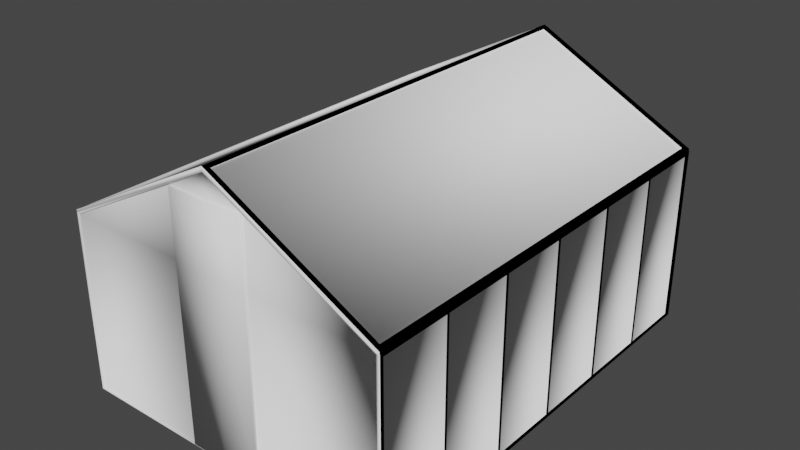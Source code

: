 # Source: rumah_kacablend.blend  (saved by Blender 3.6.13; exported with 4.5.12 LTS)
import bpy
from mathutils import Matrix  # noqa: F401  (used for matrix-valued properties, if any)

bpy.ops.wm.read_factory_settings(use_empty=True)
scene = bpy.context.scene
scene.name = 'Scene'

# ---- collections
col_collection = bpy.data.collections.new('Collection'); scene.collection.children.link(col_collection)

# ---- images (referenced by path relative to the original .blend; pixels are not part of the script)
import os
ASSET_DIR = os.environ.get("B2B_ASSET_DIR", "")  # directory of the original .blend (textures are referenced by path, not embedded)
HERE = os.path.dirname(os.path.abspath(__file__))  # packed textures are extracted next to this script under _unpacked/

def load_image(name, relpath, width, height, colorspace="sRGB"):
    """Load a texture the original file referenced (path relative to the .blend, or extracted next to this script)."""
    p = next((c for c in (os.path.join(HERE, relpath), os.path.join(ASSET_DIR, relpath)) if relpath and os.path.exists(c)), "")
    if p:
        img = bpy.data.images.load(p, check_existing=True)
        img.name = name
    else:  # same state as the original file: an image datablock whose file is absent (Cycles renders it pink)
        img = bpy.data.images.new(name, width, height)
        img.source = "FILE"
        img.filepath = "//" + (relpath or name)
    img.colorspace_settings.name = colorspace
    return img
img_map__1 = load_image('Map #1', 'Metal_Corrogated_Shiny.jpg', 1024, 1024, 'sRGB')
img_map__2 = load_image('Map #2', 'SFCAN895.jpg', 1024, 1024, 'sRGB')
img_map__3 = load_image('Map #3', 'SFCAN892.jpg', 1024, 1024, 'sRGB')

# ---- materials (node trees are filled in below, after node groups)
mat_metal_corrogated_shiny = bpy.data.materials.new('Metal_Corrogated_Shiny')
mat_metal_corrogated_shiny.use_transparent_shadow = False
mat_metal_corrogated_shiny.diffuse_color = (0.0, 0.0, 0.0, 1.0)
mat_metal_corrogated_shiny.roughness = 0.8586
mat_metal_corrogated_shiny.specular_intensity = 0.0
mat_metal_corrogated_shiny.metallic = 1.0
mat_sfcan895 = bpy.data.materials.new('SFCAN895')
mat_sfcan895.use_transparent_shadow = False
mat_sfcan895.diffuse_color = (1.0, 1.0, 1.0, 1.0)
mat_sfcan895.roughness = 0.8586
mat_sfcan895.specular_intensity = 0.0
mat_sfcan895.metallic = 1.0
mat_sfcan892 = bpy.data.materials.new('SFCAN892')
mat_sfcan892.use_transparent_shadow = False
mat_sfcan892.diffuse_color = (1.0, 1.0, 1.0, 1.0)
mat_sfcan892.roughness = 0.8586
mat_sfcan892.specular_intensity = 0.0
mat_sfcan892.metallic = 1.0
mat_sfcan892_1 = bpy.data.materials.new('SFCAN892#1')
mat_sfcan892_1.use_transparent_shadow = False
mat_sfcan892_1.diffuse_color = (1.0, 1.0, 1.0, 1.0)
mat_sfcan892_1.roughness = 0.8586
mat_sfcan892_1.specular_intensity = 0.0
mat_sfcan892_1.metallic = 1.0

# ---- material node trees

# ---- world
world_world = bpy.data.worlds.new('World'); scene.world = world_world
world_world.use_nodes = True; world_world.node_tree.nodes.clear()
_N = world_world.node_tree.nodes; _L = world_world.node_tree.links
n0 = _N.new('ShaderNodeOutputWorld'); n0.name = 'World Output'; n0.location = (300, 300)
n1 = _N.new('ShaderNodeBackground'); n1.name = 'Background'; n1.location = (10, 300)
n1.inputs[0].default_value = (0.05088, 0.05088, 0.05088, 1.0)
_L.new(n1.outputs[0], n0.inputs[0])
n0.is_active_output = True
world_world.color = (0.05088, 0.05088, 0.05088)
world_world.use_sun_shadow = False
world_world.sun_shadow_jitter_overblur = 0.0

# ---- meshes
me_mesh = bpy.data.meshes.new('Mesh')
me_mesh.from_pydata([(0.05331, 139.0, 65.67), (0.3289, 139.0, 1.333), (0.05331, 139.0, 1.333), (0.3289, 139.0, 65.67), (0.3289, 138.3, 65.67), (0.05331, 138.3, 1.333), (0.3289, 138.3, 1.333), (0.05331, 138.3, 65.67), (124.6, 28.42, 65.67), (124.3, 1.963, 65.67), (124.3, 28.42, 65.67), (124.6, 1.963, 65.67), (124.3, 111.8, 65.67), (124.6, 111.8, 1.333), (124.3, 111.8, 1.333), (124.6, 111.8, 65.67), (124.3, 29.02, 65.67), (124.6, 29.02, 1.333), (124.3, 29.02, 1.333), (124.6, 29.02, 65.67), (0.0, 166.4, 67.64), (0.3289, 0.6299, 67.01), (0.0, 0.6299, 67.64), (0.3289, 166.4, 67.01), (124.6, 83.0, 65.67), (124.3, 83.0, 1.333), (124.6, 83.0, 1.333), (124.3, 83.0, 65.67), (124.3, 28.42, 1.333), (124.6, 28.42, 1.333), (124.6, 111.0, 65.67), (124.6, 111.0, 1.333), (124.6, 55.88, 65.67), (124.3, 55.88, 65.67), (124.3, 56.61, 65.67), (124.6, 56.61, 1.333), (124.3, 56.61, 1.333), (124.6, 56.61, 65.67), (124.3, 111.0, 1.333), (124.3, 111.0, 65.67), (124.6, 83.76, 1.333), (124.6, 83.76, 65.67), (124.6, 55.88, 1.333), (124.3, 55.88, 1.333), (124.3, 83.76, 65.67), (124.3, 83.76, 1.333), (0.05331, 1.963, 65.67), (0.3289, 1.963, 1.333), (0.05331, 1.963, 1.333), (0.3289, 1.963, 65.67), (1.631, 2.471, 68.49), (62.3, 0.6299, 100.3), (60.81, 2.471, 99.5), (1.631, 163.5, 68.49), (62.3, 166.4, 100.3), (60.81, 163.5, 99.5), (0.05331, 166.4, 67.01), (0.05331, 0.6299, 67.01), (0.05331, 0.6299, 0.0), (0.05331, 28.42, 65.67), (0.05331, 29.02, 65.67), (0.05331, 55.88, 65.67), (0.05331, 56.61, 65.67), (0.05331, 83.0, 65.67), (0.05331, 83.76, 65.67), (0.05331, 111.0, 65.67), (0.05331, 111.8, 65.67), (0.05331, 164.0, 65.67), (0.05331, 164.0, 1.333), (0.05331, 166.4, 0.0), (0.05331, 28.42, 1.333), (0.05331, 29.02, 1.333), (0.05331, 55.88, 1.333), (0.05331, 56.61, 1.333), (0.05331, 83.0, 1.333), (0.05331, 83.76, 1.333), (0.05331, 111.0, 1.333), (0.05331, 111.8, 1.333), (0.3289, 28.42, 1.333), (0.3289, 29.02, 1.333), (0.3289, 55.88, 1.333), (0.3289, 56.61, 1.333), (0.3289, 83.0, 1.333), (0.3289, 83.76, 1.333), (0.3289, 111.0, 1.333), (0.3289, 111.8, 1.333), (0.3289, 164.0, 1.333), (0.3289, 164.0, 65.67), (0.3289, 111.8, 65.67), (0.3289, 111.0, 65.67), (0.3289, 83.76, 65.67), (0.3289, 83.0, 65.67), (0.3289, 56.61, 65.67), (0.3289, 55.88, 65.67), (0.3289, 29.02, 65.67), (0.3289, 28.42, 65.67), (124.6, 164.0, 65.67), (124.3, 164.0, 1.333), (124.6, 164.0, 1.333), (124.3, 164.0, 65.67), (124.3, 138.3, 1.333), (124.6, 138.3, 1.333), (124.6, 138.3, 65.67), (124.3, 138.3, 65.67), (124.3, 139.0, 65.67), (124.6, 139.0, 65.67), (124.6, 139.0, 1.333), (124.3, 139.0, 1.333), (124.6, 0.6299, 67.01), (124.3, 166.4, 67.01), (124.3, 0.6299, 67.01), (124.6, 166.4, 67.01), (124.6, 0.6299, 0.0), (124.6, 1.963, 1.333), (124.6, 166.4, 0.0), (124.6, 0.6299, 67.64), (124.6, 166.4, 67.64), (124.3, 1.963, 1.333), (63.79, 2.471, 99.5), (123.0, 2.471, 68.49), (123.0, 163.5, 68.49), (63.79, 163.5, 99.5), (1.364, 166.4, 1.311), (62.3, 166.4, 0.0), (1.364, 166.4, 65.7), (2.496, 166.4, 65.7), (1.77, 166.4, 67.08), (62.3, 166.4, 98.8), (122.8, 166.4, 67.08), (123.2, 166.4, 65.7), (122.1, 166.4, 65.7), (123.2, 166.4, 1.311), (62.3, 166.4, 1.311), (123.2, 165.3, 1.311), (62.3, 165.3, 1.311), (1.364, 165.3, 65.7), (1.364, 165.3, 1.311), (123.2, 165.3, 65.7), (122.1, 165.3, 65.7), (122.8, 165.3, 67.08), (62.3, 165.3, 98.8), (1.77, 165.3, 67.08), (2.496, 165.3, 65.7), (61.14, 2.471, 98.87), (1.96, 163.5, 67.86), (1.96, 2.471, 67.86), (61.14, 163.5, 98.87), (1.631, 163.5, 68.49), (60.81, 163.5, 99.5), (60.81, 2.471, 99.5), (1.631, 2.471, 68.49), (0.3289, 111.0, 65.67), (0.3289, 83.76, 1.333), (0.3289, 83.76, 65.67), (0.3289, 111.0, 1.333), (0.3289, 83.0, 65.67), (0.3289, 56.61, 1.333), (0.3289, 56.61, 65.67), (0.3289, 83.0, 1.333), (0.3289, 28.42, 65.67), (0.3289, 1.963, 1.333), (0.3289, 1.963, 65.67), (0.3289, 28.42, 1.333), (0.3289, 55.88, 65.67), (0.3289, 29.02, 1.333), (0.3289, 29.02, 65.67), (0.3289, 55.88, 1.333), (0.3289, 164.0, 65.67), (0.3289, 139.0, 1.333), (0.3289, 139.0, 65.67), (0.3289, 164.0, 1.333), (0.3289, 138.3, 65.67), (0.3289, 111.8, 1.333), (0.3289, 111.8, 65.67), (0.3289, 138.3, 1.333), (124.3, 28.42, 1.333), (124.3, 1.963, 65.67), (124.3, 1.963, 1.333), (124.3, 28.42, 65.67), (124.3, 138.3, 1.333), (124.3, 111.8, 65.67), (124.3, 111.8, 1.333), (124.3, 138.3, 65.67), (122.6, 2.471, 67.86), (63.47, 163.5, 98.87), (63.47, 2.471, 98.87), (122.6, 163.5, 67.86), (123.0, 163.5, 68.49), (63.79, 163.5, 99.5), (123.0, 2.471, 68.49), (63.79, 2.471, 99.5), (124.3, 111.0, 1.333), (124.3, 83.76, 65.67), (124.3, 83.76, 1.333), (124.3, 111.0, 65.67), (124.3, 83.0, 1.333), (124.3, 56.61, 65.67), (124.3, 56.61, 1.333), (124.3, 83.0, 65.67), (124.3, 164.0, 1.333), (124.3, 139.0, 65.67), (124.3, 139.0, 1.333), (124.3, 164.0, 65.67), (124.3, 55.88, 1.333), (124.3, 29.02, 65.67), (124.3, 29.02, 1.333), (124.3, 55.88, 65.67), (1.244, 0.9449, 0.9149), (47.89, 0.9449, 66.45), (47.89, 0.9449, 0.9149), (1.244, 0.9449, 66.45), (0.05331, 0.6299, 0.0), (1.244, 0.6299, 0.9149), (62.3, 0.6299, 0.0), (0.05331, 0.6299, 67.01), (47.89, 0.6299, 0.9149), (1.244, 0.6299, 66.45), (0.3289, 0.6299, 67.01), (62.3, 0.6299, 98.45), (0.0, 0.6299, 67.64), (62.3, 0.6299, 100.3), (62.3, 0.6299, 0.9149), (62.3, 166.4, 0.0), (0.05331, 166.4, 0.0), (62.3, 0.9449, 98.45), (47.89, 0.9449, 90.08), (62.3, 0.9449, 90.08), (47.89, 0.0, 90.08), (62.3, 0.0, 90.08), (76.52, 0.9449, 66.45), (123.4, 0.9449, 0.9149), (76.52, 0.9449, 0.9149), (123.4, 0.9449, 66.45), (124.3, 0.6299, 67.01), (123.4, 0.6299, 66.45), (124.6, 0.6299, 67.64), (124.6, 0.6299, 0.0), (123.4, 0.6299, 0.9149), (124.6, 0.6299, 67.01), (76.52, 0.6299, 0.9149), (124.6, 166.4, 0.0), (76.52, 0.9449, 90.08), (76.52, 1.366e-14, 66.45), (62.3, 0.0, 66.45), (76.52, 1.366e-14, 90.08), (47.89, 0.0, 66.45), (47.89, 0.0, 0.9149), (62.3, 0.0, 0.9149), (76.52, 1.366e-14, 0.9149), (1.77, 165.3, 67.08), (122.1, 165.3, 65.7), (2.496, 165.3, 65.7), (122.8, 165.3, 67.08), (62.3, 165.3, 98.8), (1.364, 165.3, 65.7), (62.3, 165.3, 1.311), (1.364, 165.3, 1.311), (123.2, 165.3, 1.311), (123.2, 165.3, 65.7)], [], [(0, 1, 2), (1, 0, 3), (4, 5, 6), (5, 4, 7), (0, 5, 7), (5, 0, 2), (8, 9, 10), (9, 8, 11), (12, 13, 14), (13, 12, 15), (16, 17, 18), (17, 16, 19), (20, 21, 22), (21, 20, 23), (24, 25, 26), (25, 24, 27), (8, 28, 29), (28, 8, 10), (13, 30, 31), (30, 13, 15), (32, 16, 33), (16, 32, 19), (17, 8, 29), (8, 17, 19), (34, 35, 36), (35, 34, 37), (30, 38, 31), (38, 30, 39), (40, 24, 26), (24, 40, 41), (35, 32, 42), (32, 35, 37), (32, 43, 42), (43, 32, 33), (44, 40, 45), (40, 44, 41), (46, 47, 48), (47, 46, 49), (22, 50, 20), (50, 22, 51), (50, 51, 52), (20, 53, 54), (53, 20, 50), (54, 53, 55), (54, 55, 52), (54, 52, 51), (21, 56, 57), (56, 21, 23), (57, 46, 58), (46, 57, 56), (46, 56, 59), (59, 56, 60), (60, 56, 61), (61, 56, 62), (62, 56, 63), (63, 56, 64), (64, 56, 65), (65, 56, 66), (66, 56, 7), (7, 56, 0), (0, 56, 67), (67, 56, 68), (58, 48, 69), (48, 58, 46), (69, 48, 70), (69, 70, 71), (69, 71, 72), (69, 72, 73), (69, 73, 74), (69, 74, 75), (69, 75, 76), (69, 76, 77), (69, 77, 5), (69, 5, 2), (69, 2, 68), (69, 68, 56), (47, 70, 48), (70, 47, 78), (79, 72, 71), (72, 79, 80), (81, 74, 73), (74, 81, 82), (83, 76, 75), (76, 83, 84), (85, 5, 77), (5, 85, 6), (1, 68, 2), (68, 1, 86), (87, 68, 86), (68, 87, 67), (87, 0, 67), (0, 87, 3), (4, 66, 7), (66, 4, 88), (89, 64, 65), (64, 89, 90), (91, 62, 63), (62, 91, 92), (93, 60, 61), (60, 93, 94), (95, 46, 59), (46, 95, 49), (66, 76, 65), (76, 66, 77), (66, 85, 77), (85, 66, 88), (64, 74, 63), (74, 64, 75), (62, 72, 61), (72, 62, 73), (89, 76, 84), (76, 89, 65), (62, 81, 73), (81, 62, 92), (64, 83, 75), (83, 64, 90), (93, 72, 80), (72, 93, 61), (91, 74, 82), (74, 91, 63), (95, 70, 78), (70, 95, 59), (60, 70, 59), (70, 60, 71), (60, 79, 71), (79, 60, 94), (96, 97, 98), (97, 96, 99), (13, 100, 14), (100, 13, 101), (102, 100, 101), (100, 102, 103), (40, 38, 45), (38, 40, 31), (30, 44, 39), (44, 30, 41), (35, 25, 36), (25, 35, 26), (96, 104, 99), (104, 96, 105), (106, 97, 107), (97, 106, 98), (108, 109, 110), (109, 108, 111), (112, 113, 108), (113, 112, 114), (113, 114, 29), (29, 114, 17), (17, 114, 42), (42, 114, 35), (35, 114, 26), (26, 114, 40), (40, 114, 31), (31, 114, 13), (13, 114, 101), (101, 114, 106), (106, 114, 98), (98, 114, 96), (108, 11, 111), (11, 108, 113), (111, 11, 8), (111, 8, 19), (111, 19, 32), (111, 32, 37), (111, 37, 24), (111, 24, 41), (111, 41, 30), (111, 30, 15), (111, 15, 102), (111, 102, 105), (111, 105, 96), (111, 96, 114), (104, 106, 107), (106, 104, 105), (109, 115, 110), (115, 109, 116), (106, 102, 101), (102, 106, 105), (9, 113, 117), (113, 9, 11), (113, 28, 117), (28, 113, 29), (17, 43, 18), (43, 17, 42), (51, 118, 54), (118, 51, 115), (118, 115, 119), (119, 115, 120), (54, 121, 116), (121, 54, 118), (116, 121, 120), (116, 120, 115), (24, 34, 27), (34, 24, 37), (102, 12, 103), (12, 102, 15), (69, 122, 123), (122, 69, 56), (123, 122, 114), (122, 56, 124), (124, 56, 125), (125, 56, 23), (125, 23, 126), (126, 23, 20), (126, 20, 127), (127, 20, 54), (128, 129, 130), (129, 128, 109), (109, 128, 116), (116, 128, 127), (116, 127, 54), (114, 131, 111), (131, 114, 122), (131, 122, 132), (111, 131, 129), (111, 129, 109), (133, 132, 134), (132, 133, 131), (122, 135, 136), (135, 122, 124), (134, 122, 136), (122, 134, 132), (129, 133, 137), (133, 129, 131), (129, 138, 130), (138, 129, 137), (128, 138, 139), (138, 128, 130), (128, 140, 127), (140, 128, 139), (127, 141, 126), (141, 127, 140), (125, 141, 142), (141, 125, 126), (125, 135, 124), (135, 125, 142), (143, 144, 145), (144, 143, 146), (146, 147, 144), (147, 146, 148), (148, 143, 149), (143, 148, 146), (150, 143, 145), (143, 150, 149), (144, 150, 145), (150, 144, 147), (151, 152, 153), (152, 151, 154), (155, 156, 157), (156, 155, 158), (159, 160, 161), (160, 159, 162), (163, 164, 165), (164, 163, 166), (167, 168, 169), (168, 167, 170), (171, 172, 173), (172, 171, 174), (175, 176, 177), (176, 175, 178), (179, 180, 181), (180, 179, 182), (183, 184, 185), (184, 183, 186), (187, 184, 186), (184, 187, 188), (185, 189, 183), (189, 185, 190), (191, 192, 193), (192, 191, 194), (187, 183, 189), (183, 187, 186), (184, 190, 185), (190, 184, 188), (195, 196, 197), (196, 195, 198), (199, 200, 201), (200, 199, 202), (203, 204, 205), (204, 203, 206), (207, 208, 209), (208, 207, 210), (211, 212, 213), (212, 211, 214), (213, 212, 215), (212, 214, 216), (216, 214, 217), (216, 217, 218), (218, 217, 219), (218, 219, 220), (221, 213, 215), (222, 211, 223), (211, 222, 213), (218, 210, 216), (210, 218, 224), (209, 212, 207), (212, 209, 215), (210, 212, 216), (212, 210, 207), (210, 225, 208), (225, 210, 224), (225, 224, 226), (226, 227, 225), (227, 226, 228), (229, 230, 231), (230, 229, 232), (218, 233, 234), (233, 218, 235), (235, 218, 220), (221, 236, 213), (236, 221, 237), (236, 237, 238), (237, 221, 239), (238, 237, 234), (238, 234, 233), (240, 213, 222), (213, 240, 236), (230, 239, 231), (239, 230, 237), (234, 224, 218), (224, 234, 232), (224, 241, 226), (241, 232, 229), (232, 241, 224), (230, 234, 237), (234, 230, 232), (228, 242, 243), (242, 228, 244), (215, 245, 246), (245, 215, 208), (208, 215, 209), (247, 215, 246), (215, 247, 221), (248, 221, 247), (221, 248, 239), (245, 247, 246), (247, 245, 243), (229, 248, 242), (248, 229, 239), (239, 229, 231), (243, 248, 247), (248, 243, 242), (208, 227, 245), (227, 208, 225), (227, 243, 245), (243, 227, 228), (241, 242, 244), (242, 241, 229), (241, 228, 226), (228, 241, 244), (249, 250, 251), (250, 249, 252), (252, 249, 253), (254, 255, 256), (255, 254, 257), (257, 254, 258), (258, 254, 251), (258, 251, 250)])
me_mesh.polygons.foreach_set('use_smooth', [True] * 358)
me_mesh.polygons.foreach_set('material_index', [0, 0, 0, 0, 0, 0, 0, 0, 0, 0, 0, 0, 0, 0, 0, 0, 0, 0, 0, 0, 0, 0, 0, 0, 0, 0, 0, 0, 0, 0, 0, 0, 0, 0, 0, 0, 0, 0, 0, 0, 0, 0, 0, 0, 0, 0, 0, 0, 0, 0, 0, 0, 0, 0, 0, 0, 0, 0, 0, 0, 0, 0, 0, 0, 0, 0, 0, 0, 0, 0, 0, 0, 0, 0, 0, 0, 0, 0, 0, 0, 0, 0, 0, 0, 0, 0, 0, 0, 0, 0, 0, 0, 0, 0, 0, 0, 0, 0, 0, 0, 0, 0, 0, 0, 0, 0, 0, 0, 0, 0, 0, 0, 0, 0, 0, 0, 0, 0, 0, 0, 0, 0, 0, 0, 0, 0, 0, 0, 0, 0, 0, 0, 0, 0, 0, 0, 0, 0, 0, 0, 0, 0, 0, 0, 0, 0, 0, 0, 0, 0, 0, 0, 0, 0, 0, 0, 0, 0, 0, 0, 0, 0, 0, 0, 0, 0, 0, 0, 0, 0, 0, 0, 0, 0, 0, 0, 0, 0, 0, 0, 0, 0, 0, 0, 0, 0, 0, 0, 0, 0, 0, 0, 0, 0, 0, 0, 0, 0, 0, 0, 0, 0, 0, 0, 0, 0, 0, 0, 0, 0, 0, 0, 0, 0, 0, 0, 0, 0, 0, 0, 0, 0, 0, 0, 0, 0, 0, 0, 0, 0, 0, 0, 0, 0, 0, 0, 1, 1, 1, 1, 1, 1, 1, 1, 1, 1, 1, 1, 1, 1, 1, 1, 1, 1, 1, 1, 1, 1, 1, 1, 1, 1, 1, 1, 1, 1, 1, 1, 1, 1, 1, 1, 1, 1, 1, 1, 1, 1, 1, 1, 2, 2, 2, 2, 2, 2, 2, 2, 2, 2, 2, 2, 2, 2, 2, 2, 2, 2, 2, 2, 2, 2, 2, 2, 2, 2, 2, 2, 2, 2, 2, 2, 2, 2, 2, 2, 2, 2, 2, 2, 2, 2, 2, 2, 2, 2, 2, 2, 2, 2, 2, 2, 2, 2, 2, 2, 2, 2, 2, 2, 2, 2, 2, 2, 2, 2, 2, 2, 2, 2, 3, 3, 3, 3, 3, 3, 3, 3])
_k = set([(209, 215), (212, 215), (215, 221), (215, 246), (221, 239), (239, 248)])
me_mesh.attributes.new('sharp_edge', 'BOOLEAN', 'EDGE').data.foreach_set('value', [ (min(e.vertices), max(e.vertices)) in _k for e in me_mesh.edges])
_uv = me_mesh.uv_layers.new(name='UVChannel_1')
_uv.uv.foreach_set('vector', [1.388, 74.33, 1.383, 0.04023, 1.388, 0.04023, 1.383, 0.04023, 1.388, 74.33, 1.383, 74.33, -1.383, 74.33, -1.388, 0.04023, -1.383, 0.04023, -1.388, 0.04023, -1.383, 74.33, -1.388, 74.33, -2.849, 74.33, -2.835, 0.04023, -2.835, 74.33, -2.835, 0.04023, -2.849, 74.33, -2.849, 0.04023, 1.388, 31.72, 1.383, 1.176, 1.383, 31.72, 1.383, 1.176, 1.388, 31.72, 1.388, 1.176, 1.383, 74.33, 1.388, 0.04023, 1.383, 0.04023, 1.388, 0.04023, 1.383, 74.33, 1.388, 74.33, 1.383, 74.33, 1.388, 0.04023, 1.383, 0.04023, 1.388, 0.04023, 1.383, 74.33, 1.388, 74.33, -3.413, 103.9, 0.006499, 103.1, 0.006499, 103.9, 0.006499, 103.1, -3.413, 103.9, -3.413, 103.1, -1.388, 74.33, -1.383, 0.04023, -1.388, 0.04023, -1.383, 0.04023, -1.388, 74.33, -1.383, 74.33, -1.388, 74.33, -1.383, 0.04023, -1.388, 0.04023, -1.383, 0.04023, -1.388, 74.33, -1.383, 74.33, -2.288, 0.04023, -2.27, 74.33, -2.27, 0.04023, -2.27, 74.33, -2.288, 0.04023, -2.288, 74.33, 1.388, 63.43, 1.383, 32.41, 1.383, 63.43, 1.383, 32.41, 1.388, 63.43, 1.388, 32.41, -0.5793, 0.04023, -0.5668, 74.33, -0.5668, 0.04023, -0.5668, 74.33, -0.5793, 0.04023, -0.5793, 74.33, 1.383, 74.33, 1.388, 0.04023, 1.383, 0.04023, 1.388, 0.04023, 1.383, 74.33, 1.388, 74.33, -1.388, 74.33, -1.383, 0.04023, -1.388, 0.04023, -1.383, 0.04023, -1.388, 74.33, -1.383, 74.33, -1.709, 0.04023, -1.693, 74.33, -1.693, 0.04023, -1.693, 74.33, -1.709, 0.04023, -1.709, 74.33, -1.149, 0.04023, -1.134, 74.33, -1.134, 0.04023, -1.134, 74.33, -1.149, 0.04023, -1.149, 74.33, -1.388, 74.33, -1.383, 0.04023, -1.388, 0.04023, -1.383, 0.04023, -1.388, 74.33, -1.383, 74.33, 1.383, 74.33, 1.388, 0.04023, 1.383, 0.04023, 1.388, 0.04023, 1.383, 74.33, 1.388, 74.33, 1.388, 74.33, 1.383, 0.04023, 1.388, 0.04023, 1.383, 0.04023, 1.388, 74.33, 1.383, 74.33, 0.006499, -33.32, -0.03149, -31.2, -3.413, -33.32, -0.03149, -31.2, 0.006499, -33.32, 0.006499, 47.88, -0.03149, -31.2, 0.006499, 47.88, -0.03149, 45.94, -3.413, -33.32, -3.354, -31.2, -3.413, 47.88, -3.354, -31.2, -3.413, -33.32, -0.03149, -31.2, -3.413, 47.88, -3.354, -31.2, -3.354, 45.94, -3.413, 47.88, -3.354, 45.94, -0.03149, 45.94, -3.413, 47.88, -0.03149, 45.94, 0.006499, 47.88, -1.383, -0.3636, -1.388, 191.0, -1.388, -0.3636, -1.388, 191.0, -1.383, -0.3636, -1.383, 191.0, 0.006499, 75.86, -0.02101, 74.33, 0.006499, -1.499, -0.02101, 74.33, 0.006499, 75.86, -3.413, 75.86, -0.02101, 74.33, -3.413, 75.86, -0.5668, 74.33, -0.5668, 74.33, -3.413, 75.86, -0.5793, 74.33, -0.5793, 74.33, -3.413, 75.86, -1.134, 74.33, -1.134, 74.33, -3.413, 75.86, -1.149, 74.33, -1.149, 74.33, -3.413, 75.86, -1.693, 74.33, -1.693, 74.33, -3.413, 75.86, -1.709, 74.33, -1.709, 74.33, -3.413, 75.86, -2.27, 74.33, -2.27, 74.33, -3.413, 75.86, -2.288, 74.33, -2.288, 74.33, -3.413, 75.86, -2.835, 74.33, -2.835, 74.33, -3.413, 75.86, -2.849, 74.33, -2.849, 74.33, -3.413, 75.86, -3.364, 74.33, -3.364, 74.33, -3.413, 75.86, -3.364, 0.04023, 0.006499, -1.499, -0.02101, 0.04023, -3.413, -1.499, -0.02101, 0.04023, 0.006499, -1.499, -0.02101, 74.33, -3.413, -1.499, -0.02101, 0.04023, -0.5668, 0.04023, -3.413, -1.499, -0.5668, 0.04023, -0.5793, 0.04023, -3.413, -1.499, -0.5793, 0.04023, -1.134, 0.04023, -3.413, -1.499, -1.134, 0.04023, -1.149, 0.04023, -3.413, -1.499, -1.149, 0.04023, -1.693, 0.04023, -3.413, -1.499, -1.693, 0.04023, -1.709, 0.04023, -3.413, -1.499, -1.709, 0.04023, -2.27, 0.04023, -3.413, -1.499, -2.27, 0.04023, -2.288, 0.04023, -3.413, -1.499, -2.288, 0.04023, -2.835, 0.04023, -3.413, -1.499, -2.835, 0.04023, -2.849, 0.04023, -3.413, -1.499, -2.849, 0.04023, -3.364, 0.04023, -3.413, -1.499, -3.364, 0.04023, -3.413, 75.86, -1.383, 1.176, -1.388, 31.72, -1.388, 1.176, -1.388, 31.72, -1.383, 1.176, -1.383, 31.72, -1.383, 32.41, -1.388, 63.43, -1.388, 32.41, -1.388, 63.43, -1.383, 32.41, -1.383, 63.43, -1.383, 64.27, -1.388, 94.74, -1.388, 64.27, -1.388, 94.74, -1.383, 64.27, -1.383, 94.74, -1.383, 95.61, -1.388, 127.0, -1.388, 95.61, -1.388, 127.0, -1.383, 95.61, -1.383, 127.0, -1.383, 128.0, -1.388, 158.6, -1.388, 128.0, -1.388, 158.6, -1.383, 128.0, -1.383, 158.6, -1.383, 159.4, -1.388, 188.2, -1.388, 159.4, -1.388, 188.2, -1.383, 159.4, -1.383, 188.2, -1.383, 74.33, -1.388, 0.04023, -1.383, 0.04023, -1.388, 0.04023, -1.383, 74.33, -1.388, 74.33, 1.383, 188.2, 1.388, 159.4, 1.388, 188.2, 1.388, 159.4, 1.383, 188.2, 1.383, 159.4, 1.383, 158.6, 1.388, 128.0, 1.388, 158.6, 1.388, 128.0, 1.383, 158.6, 1.383, 128.0, 1.383, 127.0, 1.388, 95.61, 1.388, 127.0, 1.388, 95.61, 1.383, 127.0, 1.383, 95.61, 1.383, 94.74, 1.388, 64.27, 1.388, 94.74, 1.388, 64.27, 1.383, 94.74, 1.383, 64.27, 1.383, 63.43, 1.388, 32.41, 1.388, 63.43, 1.388, 32.41, 1.383, 63.43, 1.383, 32.41, 1.383, 31.72, 1.388, 1.176, 1.388, 31.72, 1.388, 1.176, 1.383, 31.72, 1.383, 1.176, -2.288, 74.33, -2.27, 0.04023, -2.27, 74.33, -2.27, 0.04023, -2.288, 74.33, -2.288, 0.04023, 1.388, 74.33, 1.383, 0.04023, 1.388, 0.04023, 1.383, 0.04023, 1.388, 74.33, 1.383, 74.33, -1.709, 74.33, -1.693, 0.04023, -1.693, 74.33, -1.693, 0.04023, -1.709, 74.33, -1.709, 0.04023, -1.149, 74.33, -1.134, 0.04023, -1.134, 74.33, -1.134, 0.04023, -1.149, 74.33, -1.149, 0.04023, -1.383, 74.33, -1.388, 0.04023, -1.383, 0.04023, -1.388, 0.04023, -1.383, 74.33, -1.388, 74.33, 1.388, 74.33, 1.383, 0.04023, 1.388, 0.04023, 1.383, 0.04023, 1.388, 74.33, 1.383, 74.33, 1.388, 74.33, 1.383, 0.04023, 1.388, 0.04023, 1.383, 0.04023, 1.388, 74.33, 1.383, 74.33, -1.383, 74.33, -1.388, 0.04023, -1.383, 0.04023, -1.388, 0.04023, -1.383, 74.33, -1.388, 74.33, -1.383, 74.33, -1.388, 0.04023, -1.383, 0.04023, -1.388, 0.04023, -1.383, 74.33, -1.388, 74.33, -1.383, 74.33, -1.388, 0.04023, -1.383, 0.04023, -1.388, 0.04023, -1.383, 74.33, -1.388, 74.33, -0.5793, 74.33, -0.5668, 0.04023, -0.5668, 74.33, -0.5668, 0.04023, -0.5793, 74.33, -0.5793, 0.04023, 1.388, 74.33, 1.383, 0.04023, 1.388, 0.04023, 1.383, 0.04023, 1.388, 74.33, 1.383, 74.33, -1.388, 74.33, -1.383, 0.04023, -1.388, 0.04023, -1.383, 0.04023, -1.388, 74.33, -1.383, 74.33, -1.388, 128.0, -1.383, 158.6, -1.383, 128.0, -1.383, 158.6, -1.388, 128.0, -1.388, 158.6, -1.388, 74.33, -1.383, 0.04023, -1.388, 0.04023, -1.383, 0.04023, -1.388, 74.33, -1.383, 74.33, -1.388, 95.61, -1.383, 127.0, -1.383, 95.61, -1.383, 127.0, -1.388, 95.61, -1.388, 127.0, 1.388, 127.0, 1.383, 95.61, 1.383, 127.0, 1.383, 95.61, 1.388, 127.0, 1.388, 95.61, -1.388, 64.27, -1.383, 94.74, -1.383, 64.27, -1.383, 94.74, -1.388, 64.27, -1.388, 94.74, 1.388, 188.2, 1.383, 159.4, 1.383, 188.2, 1.383, 159.4, 1.388, 188.2, 1.388, 159.4, -1.388, 159.4, -1.383, 188.2, -1.383, 159.4, -1.383, 188.2, -1.388, 159.4, -1.388, 188.2, -1.388, -0.3636, -1.383, 191.0, -1.383, -0.3636, -1.383, 191.0, -1.388, -0.3636, -1.388, 191.0, 0.006499, -1.499, -0.02101, 0.04023, 0.006499, 75.86, -0.02101, 0.04023, 0.006499, -1.499, -3.413, -1.499, -0.02101, 0.04023, -3.413, -1.499, -0.5668, 0.04023, -0.5668, 0.04023, -3.413, -1.499, -0.5793, 0.04023, -0.5793, 0.04023, -3.413, -1.499, -1.134, 0.04023, -1.134, 0.04023, -3.413, -1.499, -1.149, 0.04023, -1.149, 0.04023, -3.413, -1.499, -1.693, 0.04023, -1.693, 0.04023, -3.413, -1.499, -1.709, 0.04023, -1.709, 0.04023, -3.413, -1.499, -2.27, 0.04023, -2.27, 0.04023, -3.413, -1.499, -2.288, 0.04023, -2.288, 0.04023, -3.413, -1.499, -2.835, 0.04023, -2.835, 0.04023, -3.413, -1.499, -2.849, 0.04023, -2.849, 0.04023, -3.413, -1.499, -3.364, 0.04023, -3.364, 0.04023, -3.413, -1.499, -3.364, 74.33, 0.006499, 75.86, -0.02101, 74.33, -3.413, 75.86, -0.02101, 74.33, 0.006499, 75.86, -0.02101, 0.04023, -3.413, 75.86, -0.02101, 74.33, -0.5668, 74.33, -3.413, 75.86, -0.5668, 74.33, -0.5793, 74.33, -3.413, 75.86, -0.5793, 74.33, -1.134, 74.33, -3.413, 75.86, -1.134, 74.33, -1.149, 74.33, -3.413, 75.86, -1.149, 74.33, -1.693, 74.33, -3.413, 75.86, -1.693, 74.33, -1.709, 74.33, -3.413, 75.86, -1.709, 74.33, -2.27, 74.33, -3.413, 75.86, -2.27, 74.33, -2.288, 74.33, -3.413, 75.86, -2.288, 74.33, -2.835, 74.33, -3.413, 75.86, -2.835, 74.33, -2.849, 74.33, -3.413, 75.86, -2.849, 74.33, -3.364, 74.33, -3.413, 75.86, -3.364, 74.33, -3.413, -1.499, 1.383, 74.33, 1.388, 0.04023, 1.383, 0.04023, 1.388, 0.04023, 1.383, 74.33, 1.388, 74.33, -3.413, 103.1, 0.006499, 103.9, 0.006499, 103.1, 0.006499, 103.9, -3.413, 103.1, -3.413, 103.9, -2.849, 0.04023, -2.835, 74.33, -2.835, 0.04023, -2.835, 74.33, -2.849, 0.04023, -2.849, 74.33, 1.383, 74.33, 1.388, 0.04023, 1.383, 0.04023, 1.388, 0.04023, 1.383, 74.33, 1.388, 74.33, -1.388, 1.176, -1.383, 31.72, -1.383, 1.176, -1.383, 31.72, -1.388, 1.176, -1.388, 31.72, -1.388, 32.41, -1.383, 63.43, -1.383, 32.41, -1.383, 63.43, -1.388, 32.41, -1.388, 63.43, 0.006499, 47.88, -0.03149, 45.94, -3.413, 47.88, -0.03149, 45.94, 0.006499, 47.88, 0.006499, -33.32, -0.03149, 45.94, 0.006499, -33.32, -0.03149, -31.2, -0.03149, -31.2, 0.006499, -33.32, -3.354, -31.2, -3.413, 47.88, -3.354, 45.94, -3.413, -33.32, -3.354, 45.94, -3.413, 47.88, -0.03149, 45.94, -3.413, -33.32, -3.354, 45.94, -3.354, -31.2, -3.413, -33.32, -3.354, -31.2, 0.006499, -33.32, 1.388, 94.74, 1.383, 64.27, 1.383, 94.74, 1.383, 64.27, 1.388, 94.74, 1.388, 64.27, 1.388, 158.6, 1.383, 128.0, 1.383, 158.6, 1.383, 128.0, 1.388, 158.6, 1.388, 128.0, 1.388, -1.499, 1.361, 0.01473, 0.104, -1.499, 1.361, 0.01473, 1.388, -1.499, 1.388, 75.86, 0.104, -1.499, 1.361, 0.01473, -1.18, -1.499, 1.361, 0.01473, 1.388, 75.86, 1.361, 74.35, 1.361, 74.35, 1.388, 75.86, 1.338, 74.35, 1.338, 74.35, 1.388, 75.86, 1.383, 75.86, 1.338, 74.35, 1.383, 75.86, 1.353, 75.95, 1.353, 75.95, 1.383, 75.86, 1.39, 76.59, 1.353, 75.95, 1.39, 76.59, 0.104, 112.6, 0.104, 112.6, 1.39, 76.59, 0.104, 114.3, -1.145, 75.95, -1.153, 74.35, -1.13, 74.35, -1.153, 74.35, -1.145, 75.95, -1.175, 75.86, -1.175, 75.86, -1.145, 75.95, -1.182, 76.59, -1.182, 76.59, -1.145, 75.95, 0.104, 112.6, -1.182, 76.59, 0.104, 112.6, 0.104, 114.3, -1.18, -1.499, -1.153, 0.01473, -1.18, 75.86, -1.153, 0.01473, -1.18, -1.499, 1.361, 0.01473, -1.153, 0.01473, 1.361, 0.01473, 0.104, 0.01473, -1.18, 75.86, -1.153, 0.01473, -1.153, 74.35, -1.18, 75.86, -1.153, 74.35, -1.175, 75.86, 1.153, 189.8, -0.104, 191.0, -0.104, 189.8, -0.104, 191.0, 1.153, 189.8, 1.153, 191.0, 3.413, 0.01473, 3.392, 74.35, 3.392, 0.01473, 3.392, 74.35, 3.413, 0.01473, 3.413, 74.35, -0.104, 189.8, -1.361, 191.0, -1.361, 189.8, -1.361, 191.0, -0.104, 189.8, -0.104, 191.0, -3.413, 74.35, -3.392, 0.01473, -3.392, 74.35, -3.392, 0.01473, -3.413, 74.35, -3.413, 0.01473, -1.153, 191.0, -1.13, 189.8, -1.13, 191.0, -1.13, 189.8, -1.153, 191.0, -1.153, 189.8, -3.413, 97.01, -3.392, 95.2, -3.392, 97.01, -3.392, 95.2, -3.413, 97.01, -3.413, 95.2, -3.413, -21.5, -3.392, 57.4, -3.413, 57.4, -3.392, 57.4, -3.413, -21.5, -3.392, -21.5, 3.413, 47.09, 3.392, -31.81, 3.413, -31.81, 3.392, -31.81, 3.413, 47.09, 3.392, 47.09, 3.413, 100.6, 3.392, 102.4, 3.392, 100.6, 3.392, 102.4, 3.413, 100.6, 3.413, 102.4, 1.338, 191.0, 1.361, 189.8, 1.361, 191.0, 1.361, 189.8, 1.338, 191.0, 1.338, 189.8, 0.009285, 0.9914, 0.9888, 0.6805, 0.009285, 0.6805, 0.9888, 0.6805, 0.009285, 0.9914, 0.9888, 0.9914, 0.9888, 0.9914, 0.9888, 0.6868, 0.9888, 0.6805, 0.9888, 0.6868, 0.9888, 0.9914, 0.9888, 0.9977, 0.9888, 0.9977, 0.009285, 0.9914, 0.009285, 0.9977, 0.009285, 0.9914, 0.9888, 0.9977, 0.9888, 0.9914, 0.009285, 0.6868, 0.009285, 0.9914, 0.009285, 0.6805, 0.009285, 0.9914, 0.009285, 0.6868, 0.009285, 0.9977, 0.9888, 0.6805, 0.009285, 0.6868, 0.009285, 0.6805, 0.009285, 0.6868, 0.9888, 0.6805, 0.9888, 0.6868, 0.6694, 0.6586, 0.5038, 0.01337, 0.5038, 0.6586, 0.5038, 0.01337, 0.6694, 0.6586, 0.6694, 0.01337, 0.4992, 0.6586, 0.3387, 0.01337, 0.3387, 0.6586, 0.3387, 0.01337, 0.4992, 0.6586, 0.4992, 0.01337, 0.1671, 0.6586, 0.006195, 0.01337, 0.006195, 0.6586, 0.006195, 0.01337, 0.1671, 0.6586, 0.1671, 0.01337, 0.3342, 0.6586, 0.1708, 0.01337, 0.1708, 0.6586, 0.1708, 0.01337, 0.3342, 0.6586, 0.3342, 0.01337, 0.9919, 0.6586, 0.8399, 0.01337, 0.8399, 0.6586, 0.8399, 0.01337, 0.9919, 0.6586, 0.9919, 0.01337, 0.8359, 0.6586, 0.6747, 0.01337, 0.6747, 0.6586, 0.6747, 0.01337, 0.8359, 0.6586, 0.8359, 0.01337, 0.1671, 0.01337, 0.006195, 0.6586, 0.006195, 0.01337, 0.006195, 0.6586, 0.1671, 0.01337, 0.1671, 0.6586, 0.8359, 0.01337, 0.6747, 0.6586, 0.6747, 0.01337, 0.6747, 0.6586, 0.8359, 0.01337, 0.8359, 0.6586, 0.009285, 0.6805, 0.9888, 0.9914, 0.009285, 0.9914, 0.9888, 0.9914, 0.009285, 0.6805, 0.9888, 0.6805, 0.9888, 0.6868, 0.9888, 0.9914, 0.9888, 0.6805, 0.9888, 0.9914, 0.9888, 0.6868, 0.9888, 0.9977, 0.009285, 0.9914, 0.009285, 0.6868, 0.009285, 0.6805, 0.009285, 0.6868, 0.009285, 0.9914, 0.009285, 0.9977, 0.6694, 0.01337, 0.5038, 0.6586, 0.5038, 0.01337, 0.5038, 0.6586, 0.6694, 0.01337, 0.6694, 0.6586, 0.9888, 0.6868, 0.009285, 0.6805, 0.009285, 0.6868, 0.009285, 0.6805, 0.9888, 0.6868, 0.9888, 0.6805, 0.9888, 0.9914, 0.009285, 0.9977, 0.009285, 0.9914, 0.009285, 0.9977, 0.9888, 0.9914, 0.9888, 0.9977, 0.4992, 0.01337, 0.3387, 0.6586, 0.3387, 0.01337, 0.3387, 0.6586, 0.4992, 0.01337, 0.4992, 0.6586, 0.9919, 0.01337, 0.8399, 0.6586, 0.8399, 0.01337, 0.8399, 0.6586, 0.9919, 0.01337, 0.9919, 0.6586, 0.3342, 0.01337, 0.1708, 0.6586, 0.1708, 0.01337, 0.1708, 0.6586, 0.3342, 0.01337, 0.3342, 0.6586, 0.05572, 0.05756, 0.4035, 0.6623, 0.4035, 0.05756, 0.4035, 0.6623, 0.05572, 0.05756, 0.05572, 0.6623, 0.04685, 0.04912, 0.05572, 0.05756, 0.5109, 0.04912, 0.05572, 0.05756, 0.04685, 0.04912, 0.04685, 0.6674, 0.5109, 0.04912, 0.05572, 0.05756, 0.4035, 0.05756, 0.05572, 0.05756, 0.04685, 0.6674, 0.05572, 0.6623, 0.05572, 0.6623, 0.04685, 0.6674, 0.0489, 0.6674, 0.05572, 0.6623, 0.0489, 0.6674, 0.5109, 0.9574, 0.5109, 0.9574, 0.0489, 0.6674, 0.04645, 0.6732, 0.5109, 0.9574, 0.04645, 0.6732, 0.5109, 0.9744, 0.5109, 0.05756, 0.5109, 0.04912, 0.4035, 0.05756, 0.5109, 0.04912, 0.04685, 0.04912, 0.04685, 0.04912, 0.04685, 0.04912, 0.5109, 0.04912, 0.5109, 0.04912, 0.5109, 0.9574, 0.05572, 0.6623, 0.05572, 0.6623, 0.05572, 0.6623, 0.5109, 0.9574, 0.5109, 0.9574, 0.4035, 0.05756, 0.05572, 0.05756, 0.05572, 0.05756, 0.05572, 0.05756, 0.4035, 0.05756, 0.4035, 0.05756, 0.05572, 0.6623, 0.05572, 0.05756, 0.05572, 0.6623, 0.05572, 0.05756, 0.05572, 0.6623, 0.05572, 0.05756, 0.05572, 0.6623, 0.4035, 0.8803, 0.4035, 0.6623, 0.4035, 0.8803, 0.05572, 0.6623, 0.5109, 0.9574, 0.4035, 0.8803, 0.5109, 0.9574, 0.5109, 0.8803, 0.5109, 0.8803, 0.4035, 0.8803, 0.4035, 0.8803, 0.4035, 0.8803, 0.5109, 0.8803, 0.5109, 0.8803, 0.405, 0.6623, 0.05572, 0.05756, 0.405, 0.05756, 0.05572, 0.05756, 0.405, 0.6623, 0.05572, 0.6623, 0.5109, 0.9574, 0.0489, 0.6674, 0.05572, 0.6623, 0.0489, 0.6674, 0.5109, 0.9574, 0.04645, 0.6732, 0.04645, 0.6732, 0.5109, 0.9574, 0.5109, 0.9744, 0.5109, 0.05756, 0.04685, 0.04912, 0.5109, 0.04912, 0.04685, 0.04912, 0.5109, 0.05756, 0.05572, 0.05756, 0.04685, 0.04912, 0.05572, 0.05756, 0.04685, 0.6674, 0.05572, 0.05756, 0.5109, 0.05756, 0.405, 0.05756, 0.04685, 0.6674, 0.05572, 0.05756, 0.05572, 0.6623, 0.04685, 0.6674, 0.05572, 0.6623, 0.0489, 0.6674, 0.04685, 0.04912, 0.5109, 0.04912, 0.5109, 0.04912, 0.5109, 0.04912, 0.04685, 0.04912, 0.04685, 0.04912, 0.05572, 0.05756, 0.405, 0.05756, 0.405, 0.05756, 0.405, 0.05756, 0.05572, 0.05756, 0.05572, 0.05756, 0.05572, 0.6623, 0.5109, 0.9574, 0.5109, 0.9574, 0.5109, 0.9574, 0.05572, 0.6623, 0.05572, 0.6623, 0.5109, 0.9574, 0.405, 0.8803, 0.5109, 0.8803, 0.405, 0.8803, 0.05572, 0.6623, 0.405, 0.6623, 0.05572, 0.6623, 0.405, 0.8803, 0.5109, 0.9574, 0.05572, 0.05756, 0.05572, 0.6623, 0.05572, 0.05756, 0.05572, 0.6623, 0.05572, 0.05756, 0.05572, 0.6623, 0.5109, 0.8803, 0.405, 0.6623, 0.5109, 0.6623, 0.405, 0.6623, 0.5109, 0.8803, 0.405, 0.8803, 0.4035, 0.05756, 0.4035, 0.6623, 0.4035, 0.05756, 0.4035, 0.6623, 0.4035, 0.05756, 0.4035, 0.6623, 0.4035, 0.6623, 0.4035, 0.05756, 0.4035, 0.05756, 0.5109, 0.05756, 0.4035, 0.05756, 0.4035, 0.05756, 0.4035, 0.05756, 0.5109, 0.05756, 0.5109, 0.05756, 0.405, 0.05756, 0.5109, 0.05756, 0.5109, 0.05756, 0.5109, 0.05756, 0.405, 0.05756, 0.405, 0.05756, 0.4035, 0.6623, 0.5109, 0.05756, 0.4035, 0.05756, 0.5109, 0.05756, 0.4035, 0.6623, 0.5109, 0.6623, 0.405, 0.6623, 0.405, 0.05756, 0.405, 0.6623, 0.405, 0.05756, 0.405, 0.6623, 0.405, 0.05756, 0.405, 0.05756, 0.405, 0.6623, 0.405, 0.05756, 0.5109, 0.6623, 0.405, 0.05756, 0.5109, 0.05756, 0.405, 0.05756, 0.5109, 0.6623, 0.405, 0.6623, 0.4035, 0.6623, 0.4035, 0.8803, 0.4035, 0.6623, 0.4035, 0.8803, 0.4035, 0.6623, 0.4035, 0.8803, 0.4035, 0.8803, 0.5109, 0.6623, 0.4035, 0.6623, 0.5109, 0.6623, 0.4035, 0.8803, 0.5109, 0.8803, 0.405, 0.8803, 0.405, 0.6623, 0.405, 0.8803, 0.405, 0.6623, 0.405, 0.8803, 0.405, 0.6623, 0.405, 0.8803, 0.5109, 0.8803, 0.5109, 0.8803, 0.5109, 0.8803, 0.405, 0.8803, 0.405, 0.8803, 0.9929, 0.6733, 0.01328, 0.6593, 0.987, 0.6593, 0.01328, 0.6593, 0.9929, 0.6733, 0.007373, 0.6733, 0.007373, 0.6733, 0.9929, 0.6733, 0.5001, 0.9951, 0.9962, 0.6593, 0.5001, 0.006075, 0.9962, 0.006075, 0.5001, 0.006075, 0.9962, 0.6593, 0.004073, 0.006075, 0.004073, 0.006075, 0.9962, 0.6593, 0.004073, 0.6593, 0.004073, 0.6593, 0.9962, 0.6593, 0.987, 0.6593, 0.004073, 0.6593, 0.987, 0.6593, 0.01328, 0.6593])
_uv.active_render = True
_uv = me_mesh.uv_layers.new(name='UVChannel_2')
_uv.uv.foreach_set('vector', [0.0, 0.0, 0.0, 0.0, 0.0, 0.0, 0.0, 0.0, 0.0, 0.0, 0.0, 0.0, 0.0, 0.0, 0.0, 0.0, 0.0, 0.0, 0.0, 0.0, 0.0, 0.0, 0.0, 0.0, 0.0, 0.0, 0.0, 0.0, 0.0, 0.0, 0.0, 0.0, 0.0, 0.0, 0.0, 0.0, 0.0, 0.0, 0.0, 0.0, 0.0, 0.0, 0.0, 0.0, 0.0, 0.0, 0.0, 0.0, 0.0, 0.0, 0.0, 0.0, 0.0, 0.0, 0.0, 0.0, 0.0, 0.0, 0.0, 0.0, 0.0, 0.0, 0.0, 0.0, 0.0, 0.0, 0.0, 0.0, 0.0, 0.0, 0.0, 0.0, 0.0, 0.0, 0.0, 0.0, 0.0, 0.0, 0.0, 0.0, 0.0, 0.0, 0.0, 0.0, 0.0, 0.0, 0.0, 0.0, 0.0, 0.0, 0.0, 0.0, 0.0, 0.0, 0.0, 0.0, 0.0, 0.0, 0.0, 0.0, 0.0, 0.0, 0.0, 0.0, 0.0, 0.0, 0.0, 0.0, 0.0, 0.0, 0.0, 0.0, 0.0, 0.0, 0.0, 0.0, 0.0, 0.0, 0.0, 0.0, 0.0, 0.0, 0.0, 0.0, 0.0, 0.0, 0.0, 0.0, 0.0, 0.0, 0.0, 0.0, 0.0, 0.0, 0.0, 0.0, 0.0, 0.0, 0.0, 0.0, 0.0, 0.0, 0.0, 0.0, 0.0, 0.0, 0.0, 0.0, 0.0, 0.0, 0.0, 0.0, 0.0, 0.0, 0.0, 0.0, 0.0, 0.0, 0.0, 0.0, 0.0, 0.0, 0.0, 0.0, 0.0, 0.0, 0.0, 0.0, 0.0, 0.0, 0.0, 0.0, 0.0, 0.0, 0.0, 0.0, 0.0, 0.0, 0.0, 0.0, 0.0, 0.0, 0.0, 0.0, 0.0, 0.0, 0.0, 0.0, 0.0, 0.0, 0.0, 0.0, 0.0, 0.0, 0.0, 0.0, 0.0, 0.0, 0.0, 0.0, 0.0, 0.0, 0.0, 0.0, 0.0, 0.0, 0.0, 0.0, 0.0, 0.0, 0.0, 0.0, 0.0, 0.0, 0.0, 0.0, 0.0, 0.0, 0.0, 0.0, 0.0, 0.0, 0.0, 0.0, 0.0, 0.0, 0.0, 0.0, 0.0, 0.0, 0.0, 0.0, 0.0, 0.0, 0.0, 0.0, 0.0, 0.0, 0.0, 0.0, 0.0, 0.0, 0.0, 0.0, 0.0, 0.0, 0.0, 0.0, 0.0, 0.0, 0.0, 0.0, 0.0, 0.0, 0.0, 0.0, 0.0, 0.0, 0.0, 0.0, 0.0, 0.0, 0.0, 0.0, 0.0, 0.0, 0.0, 0.0, 0.0, 0.0, 0.0, 0.0, 0.0, 0.0, 0.0, 0.0, 0.0, 0.0, 0.0, 0.0, 0.0, 0.0, 0.0, 0.0, 0.0, 0.0, 0.0, 0.0, 0.0, 0.0, 0.0, 0.0, 0.0, 0.0, 0.0, 0.0, 0.0, 0.0, 0.0, 0.0, 0.0, 0.0, 0.0, 0.0, 0.0, 0.0, 0.0, 0.0, 0.0, 0.0, 0.0, 0.0, 0.0, 0.0, 0.0, 0.0, 0.0, 0.0, 0.0, 0.0, 0.0, 0.0, 0.0, 0.0, 0.0, 0.0, 0.0, 0.0, 0.0, 0.0, 0.0, 0.0, 0.0, 0.0, 0.0, 0.0, 0.0, 0.0, 0.0, 0.0, 0.0, 0.0, 0.0, 0.0, 0.0, 0.0, 0.0, 0.0, 0.0, 0.0, 0.0, 0.0, 0.0, 0.0, 0.0, 0.0, 0.0, 0.0, 0.0, 0.0, 0.0, 0.0, 0.0, 0.0, 0.0, 0.0, 0.0, 0.0, 0.0, 0.0, 0.0, 0.0, 0.0, 0.0, 0.0, 0.0, 0.0, 0.0, 0.0, 0.0, 0.0, 0.0, 0.0, 0.0, 0.0, 0.0, 0.0, 0.0, 0.0, 0.0, 0.0, 0.0, 0.0, 0.0, 0.0, 0.0, 0.0, 0.0, 0.0, 0.0, 0.0, 0.0, 0.0, 0.0, 0.0, 0.0, 0.0, 0.0, 0.0, 0.0, 0.0, 0.0, 0.0, 0.0, 0.0, 0.0, 0.0, 0.0, 0.0, 0.0, 0.0, 0.0, 0.0, 0.0, 0.0, 0.0, 0.0, 0.0, 0.0, 0.0, 0.0, 0.0, 0.0, 0.0, 0.0, 0.0, 0.0, 0.0, 0.0, 0.0, 0.0, 0.0, 0.0, 0.0, 0.0, 0.0, 0.0, 0.0, 0.0, 0.0, 0.0, 0.0, 0.0, 0.0, 0.0, 0.0, 0.0, 0.0, 0.0, 0.0, 0.0, 0.0, 0.0, 0.0, 0.0, 0.0, 0.0, 0.0, 0.0, 0.0, 0.0, 0.0, 0.0, 0.0, 0.0, 0.0, 0.0, 0.0, 0.0, 0.0, 0.0, 0.0, 0.0, 0.0, 0.0, 0.0, 0.0, 0.0, 0.0, 0.0, 0.0, 0.0, 0.0, 0.0, 0.0, 0.0, 0.0, 0.0, 0.0, 0.0, 0.0, 0.0, 0.0, 0.0, 0.0, 0.0, 0.0, 0.0, 0.0, 0.0, 0.0, 0.0, 0.0, 0.0, 0.0, 0.0, 0.0, 0.0, 0.0, 0.0, 0.0, 0.0, 0.0, 0.0, 0.0, 0.0, 0.0, 0.0, 0.0, 0.0, 0.0, 0.0, 0.0, 0.0, 0.0, 0.0, 0.0, 0.0, 0.0, 0.0, 0.0, 0.0, 0.0, 0.0, 0.0, 0.0, 0.0, 0.0, 0.0, 0.0, 0.0, 0.0, 0.0, 0.0, 0.0, 0.0, 0.0, 0.0, 0.0, 0.0, 0.0, 0.0, 0.0, 0.0, 0.0, 0.0, 0.0, 0.0, 0.0, 0.0, 0.0, 0.0, 0.0, 0.0, 0.0, 0.0, 0.0, 0.0, 0.0, 0.0, 0.0, 0.0, 0.0, 0.0, 0.0, 0.0, 0.0, 0.0, 0.0, 0.0, 0.0, 0.0, 0.0, 0.0, 0.0, 0.0, 0.0, 0.0, 0.0, 0.0, 0.0, 0.0, 0.0, 0.0, 0.0, 0.0, 0.0, 0.0, 0.0, 0.0, 0.0, 0.0, 0.0, 0.0, 0.0, 0.0, 0.0, 0.0, 0.0, 0.0, 0.0, 0.0, 0.0, 0.0, 0.0, 0.0, 0.0, 0.0, 0.0, 0.0, 0.0, 0.0, 0.0, 0.0, 0.0, 0.0, 0.0, 0.0, 0.0, 0.0, 0.0, 0.0, 0.0, 0.0, 0.0, 0.0, 0.0, 0.0, 0.0, 0.0, 0.0, 0.0, 0.0, 0.0, 0.0, 0.0, 0.0, 0.0, 0.0, 0.0, 0.0, 0.0, 0.0, 0.0, 0.0, 0.0, 0.0, 0.0, 0.0, 0.0, 0.0, 0.0, 0.0, 0.0, 0.0, 0.0, 0.0, 0.0, 0.0, 0.0, 0.0, 0.0, 0.0, 0.0, 0.0, 0.0, 0.0, 0.0, 0.0, 0.0, 0.0, 0.0, 0.0, 0.0, 0.0, 0.0, 0.0, 0.0, 0.0, 0.0, 0.0, 0.0, 0.0, 0.0, 0.0, 0.0, 0.0, 0.0, 0.0, 0.0, 0.0, 0.0, 0.0, 0.0, 0.0, 0.0, 0.0, 0.0, 0.0, 0.0, 0.0, 0.0, 0.0, 0.0, 0.0, 0.0, 0.0, 0.0, 0.0, 0.0, 0.0, 0.0, 0.0, 0.0, 0.0, 0.0, 0.0, 0.0, 0.0, 0.0, 0.0, 0.0, 0.0, 0.0, 0.0, 0.0, 0.0, 0.0, 0.0, 0.0, 0.0, 0.0, 0.0, 0.0, 0.0, 0.0, 0.0, 0.0, 0.0, 0.0, 0.0, 0.0, 0.0, 0.0, 0.0, 0.0, 0.0, 0.0, 0.0, 0.0, 0.0, 0.0, 0.0, 0.0, 0.0, 0.0, 0.0, 0.0, 0.0, 0.0, 0.0, 0.0, 0.0, 0.0, 0.0, 0.0, 0.0, 0.0, 0.0, 0.0, 0.0, 0.0, 0.0, 0.0, 0.0, 0.0, 0.0, 0.0, 0.0, 0.0, 0.0, 0.0, 0.0, 0.0, 0.0, 0.0, 0.0, 0.0, 0.0, 0.0, 0.0, 0.0, 0.0, 0.0, 0.0, 0.0, 0.0, 0.0, 0.0, 0.0, 0.0, 0.0, 0.0, 0.0, 0.0, 0.0, 0.0, 0.0, 0.0, 0.0, 0.0, 0.0, 0.0, 0.0, 0.0, 0.0, 0.0, 0.0, 0.0, 0.0, 0.0, 0.0, 0.0, 0.0, 0.0, 0.0, 0.0, 0.0, 0.0, 0.0, 0.0, 0.0, 0.0, 0.0, 0.0, 0.0, 0.0, 0.0, 0.0, 0.0, 0.0, 0.0, 0.0, 0.0, 0.0, 0.0, 0.0, 0.0, 0.0, 0.0, 0.0, 0.0, 0.0, 0.0, 0.0, 0.0, 0.0, 0.0, 0.0, 0.0, 0.0, 0.0, 0.0, 0.0, 0.0, 0.0, 0.0, 0.0, 0.0, 0.0, 0.0, 0.0, 0.0, 0.0, 0.0, 0.0, 0.0, 0.0, 0.0, 0.0, 0.0, 0.0, 0.0, 0.0, 0.0, 0.0, 0.0, 0.0, 0.0, 0.0, 0.0, 0.0, 0.0, 0.0, 0.0, 0.0, 0.0, 0.0, 0.0, 0.0, 0.0, 0.0, 0.0, 0.0, 0.0, 0.0, 0.0, 0.0, 0.0, 0.0, 0.0, 0.0, 0.0, 0.0, 0.0, 0.0, 0.0, 0.0, 0.0, 0.0, 0.0, 0.0, 0.0, 0.0, 0.0, 0.0, 0.0, 0.0, 0.0, 0.0, 0.0, 0.0, 0.0, 0.0, 0.0, 0.0, 0.0, 0.0, 0.0, 0.0, 0.0, 0.0, 0.0, 0.0, 0.0, 0.0, 0.0, 0.0, 0.0, 0.0, 0.0, 0.0, 0.0, 0.0, 0.0, 0.0, 0.0, 0.0, 0.0, 0.0, 0.0, 0.0, 0.0, 0.0, 0.0, 0.0, 0.0, 0.0, 0.0, 0.0, 0.0, 0.0, 0.0, 0.0, 0.0, 0.0, 0.0, 0.0, 0.0, 0.0, 0.0, 0.0, 0.0, 0.0, 0.0, 0.0, 0.0, 0.0, 0.0, 0.0, 0.0, 0.0, 0.0, 0.0, 0.0, 0.0, 0.0, 0.0, 0.0, 0.0, 0.0, 0.0, 0.0, 0.0, 0.0, 0.0, 0.0, 0.0, 0.0, 0.0, 0.0, 0.0, 0.0, 0.0, 0.0, 0.0, 0.0, 0.0, 0.0, 0.0, 0.0, 0.0, 0.0, 0.0, 0.0, 0.0, 0.0, 0.0, 0.0, 0.0, 0.0, 0.0, 0.0, 0.0, 0.0, 0.0, 0.0, 0.0, 0.0, 0.0, 0.0, 0.0, 0.0, 0.0, 0.0, 0.0, 0.0, 0.0, 0.0, 0.0, 0.0, 0.0, 0.0, 0.0, 0.0, 0.0, 0.0, 0.0, 0.0, 0.0, 0.0, 0.0, 0.0, 0.0, 0.0, 0.0, 0.0, 0.0, 0.0, 0.0, 0.0, 0.0, 0.0, 0.0, 0.0, 0.0, 0.0, 0.0, 0.0, 0.0, 0.0, 0.0, 0.0, 0.0, 0.0, 0.0, 0.0, 0.0, 0.0, 0.0, 0.0, 0.0, 0.0, 0.0, 0.0, 0.0, 0.0, 0.0, 0.0, 0.0, 0.0, 0.0, 0.0, 0.0, 0.0, 0.0, 0.0, 0.0, 0.0, 0.0, 0.0, 0.0, 0.0, 0.0, 0.0, 0.0, 0.0, 0.0, 0.0, 0.0, 0.0, 0.0, 0.0, 0.0, 0.0, 0.0, 0.0, 0.0, 0.0, 0.0, 0.0, 0.0, 0.0, 0.0, 0.0, 0.0, 0.0, 0.0, 0.0, 0.0, 0.0, 0.0, 0.0, 0.0, 0.0, 0.0, 0.0, 0.0, 0.0, 0.0, 0.0, 0.0, 0.0, 0.0, 0.0, 0.0, 0.0, 0.0, 0.0, 0.0, 0.0, 0.0, 0.0, 0.0, 0.0, 0.0, 0.0, 0.0, 0.0, 0.0, 0.0, 0.0, 0.0, 0.0, 0.0, 0.0, 0.0, 0.0, 0.0, 0.0, 0.0, 0.0, 0.0, 0.0, 0.0, 0.0, 0.0, 0.0, 0.0, 0.0, 0.0, 0.0, 0.0, 0.0, 0.0, 0.0, 0.0, 0.0, 0.0, 0.0, 0.0, 0.0, 0.0, 0.0, 0.0, 0.0, 0.0, 0.0, 0.0, 0.0, 0.0, 0.0, 0.0, 0.0, 0.0, 0.0, 0.0, 0.0, 0.0, 0.0, 0.0, 0.0, 0.0, 0.0, 0.0, 0.0, 0.0, 0.0, 0.0, 0.0, 0.0, 0.0, 0.0, 0.0, 0.0, 0.0, 0.0, 0.0, 0.0, 0.0, 0.0, 0.0, 0.0, 0.0, 0.0, 0.0, 0.0, 0.0, 0.0, 0.0, 0.0, 0.0, 0.0, 0.0, 0.0, 0.0, 0.0, 0.0, 0.0, 0.0, 0.0, 0.0, 0.0, 0.0, 0.0, 0.0, 0.0, 0.0, 0.0, 0.0, 0.0, 0.0, 0.0, 0.0, 0.0, 0.0, 0.0, 0.0, 0.0, 0.0, 0.0, 0.0, 0.0, 0.0, 0.0, 0.0, 0.0, 0.0, 0.0, 0.0, 0.0, 0.0, 0.0, 0.0, 0.0, 0.0, 0.0, 0.0, 0.0, 0.0, 0.0, 0.0, 0.0, 0.0, 0.0, 0.0, 0.0, 0.0, 0.0, 0.0, 0.0, 0.0, 0.0, 0.0, 0.0, 0.0, 0.0, 0.0, 0.0, 0.0, 0.0, 0.0, 0.0, 0.0, 0.0, 0.0, 0.0, 0.0, 0.0, 0.0, 0.0, 0.0, 0.0, 0.0, 0.0, 0.0, 0.0, 0.0, 0.0, 0.0, 0.0, 0.0, 0.0, 0.0, 0.0, 0.0, 0.0, 0.0, 0.0, 0.0, 0.0, 0.0, 0.0, 0.0, 0.0, 0.0, 0.0, 0.0, 0.0, 0.0, 0.0, 0.0, 0.0, 0.0, 0.0, 0.0, 0.0, 0.0, 0.0, 0.0, 0.0, 0.0, 0.0, 0.0, 0.0, 0.0, 0.0, 0.0, 0.0, 0.0, 0.0, 0.0, 0.0, 0.0, 0.0, 0.0, 0.0, 0.0, 0.0, 0.0, 0.0, 0.0, 0.0, 0.0, 0.0, 0.0, 0.0, 0.0, 0.0, 0.0, 0.0, 0.0, 0.0, 0.0, 0.0, 0.0, 0.0, 0.0, 0.0, 0.0, 0.0, 0.0, 0.0, 0.0, 0.0, 0.0, 0.0, 0.0, 0.0, 0.0, 0.0, 0.0, 0.0, 0.0, 0.0, 0.0, 0.0, 0.0, 0.0, 0.0, 0.0, 0.0, 0.0, 0.0, 0.0, 0.0, 0.0, 0.0, 0.0, 0.0, 0.0, 0.0, 0.0, 0.0, 0.0, 0.0, 0.0, 0.0, 0.0, 0.0, 0.0, 0.0, 0.0, 0.0, 0.0, 0.0, 0.0, 0.0, 0.0, 0.0, 0.0, 0.0, 0.0, 0.0, 0.0, 0.0, 0.0, 0.0, 0.0, 0.0, 0.0, 0.0, 0.0, 0.0, 0.0, 0.0, 0.0, 0.0, 0.0, 0.0, 0.0, 0.0, 0.0, 0.0, 0.0, 0.0, 0.0, 0.0, 0.0, 0.0, 0.0, 0.0, 0.0, 0.0, 0.0, 0.0, 0.0, 0.0, 0.0, 0.0, 0.0, 0.0, 0.0, 0.0, 0.0, 0.0, 0.0, 0.0, 0.0, 0.0, 0.0, 0.0, 0.0, 0.0, 0.0, 0.0, 0.0, 0.0, 0.0, 0.0, 0.0, 0.0, 0.0, 0.0, 0.0, 0.0, 0.0, 0.0, 0.0, 0.0, 0.0, 0.0, 0.0, 0.0, 0.0, 0.0, 0.0, 0.0, 0.0, 0.0, 0.0, 0.0, 0.0, 0.0, 0.0, 0.0, 0.0, 0.0, 0.0, 0.0, 0.0, 0.0, 0.0, 0.0, 0.0, 0.0, 0.0, 0.0, 0.0, 0.0, 0.0, 0.0, 0.0, 0.0, 0.0, 0.0, 0.0, 0.0, 0.0, 0.0, 0.0, 0.0, 0.0, 0.0, 0.0, 0.0, 0.0, 0.0, 0.0, 0.0, 0.0, 0.0, 0.0, 0.0, 0.0, 0.0, 0.0, 0.0, 0.0, 0.0, 0.0, 0.0, 0.0, 0.0, 0.0, 0.0, 0.0, 0.0, 0.0, 0.0, 0.0, 0.0, 0.0, 0.0, 0.0, 0.0, 0.0, 0.0, 0.0, 0.0, 0.0, 0.0, 0.0, 0.0, 0.0, 0.0, 0.0, 0.0, 0.0, 0.0, 0.0, 0.0, 0.0, 0.0, 0.0, 0.0, 0.0, 0.0, 0.0, 0.0, 0.0, 0.0, 0.0, 0.0, 0.0, 0.0, 0.0, 0.0, 0.0, 0.0, 0.0, 0.0, 0.0, 0.0, 0.0, 0.0, 0.0, 0.0, 0.0, 0.0, 0.0, 0.0, 0.0, 0.0, 0.0, 0.0, 0.0, 0.0, 0.0, 0.0, 0.0, 0.0, 0.0, 0.0, 0.0, 0.0, 0.0, 0.0, 0.0, 0.0, 0.0, 0.0, 0.0, 0.0, 0.0, 0.0, 0.0, 0.0, 0.0, 0.0, 0.0, 0.0, 0.0, 0.0, 0.0, 0.0, 0.0, 0.0, 0.0, 0.0, 0.0, 0.0, 0.0, 0.0, 0.0, 0.0, 0.0, 0.0, 0.0, 0.0, 0.0, 0.0, 0.0, 0.0, 0.0, 0.0, 0.0, 0.0, 0.0, 0.0, 0.0, 0.0, 0.0, 0.0, 0.0, 0.0, 0.0, 0.0, 0.0, 0.0, 0.0, 0.0, 0.0, 0.0, 0.0, 0.0, 0.0, 0.0, 0.0, 0.0, 0.0, 0.0, 0.0, 0.0, 0.0, 0.0, 0.0, 0.0, 0.0, 0.0, 0.0, 0.0, 0.0, 0.0, 0.0, 0.0, 0.0, 0.0, 0.0, 0.0, 0.0, 0.0, 0.0, 0.0, 0.0, 0.0, 0.0, 0.0, 0.0, 0.0, 0.0, 0.0, 0.0, 0.0, 0.0, 0.0, 0.0, 0.0, 0.0, 0.0, 0.0, 0.0, 0.0, 0.0, 0.0, 0.0, 0.0, 0.0, 0.0, 0.0, 0.0, 0.0, 0.0, 0.0, 0.0, 0.0, 0.0, 0.0, 0.0, 0.0, 0.0, 0.0, 0.0, 0.0, 0.0, 0.0, 0.0, 0.0, 0.0, 0.0, 0.0, 0.0, 0.0, 0.0, 0.0, 0.0, 0.0, 0.0, 0.0, 0.0, 0.0, 0.0, 0.0, 0.0, 0.0, 0.0, 0.0, 0.0, 0.0, 0.0, 0.0, 0.0, 0.0, 0.0, 0.0, 0.0, 0.0, 0.0, 0.0, 0.0, 0.0, 0.0, 0.0, 0.0, 0.0, 0.0, 0.0, 0.0, 0.0, 0.0, 0.0, 0.0, 0.0, 0.0, 0.0, 0.0, 0.0, 0.0, 0.0, 0.0, 0.0, 0.0, 0.0, 0.0, 0.0, 0.0, 0.0, 0.0, 0.0, 0.0, 0.0, 0.0, 0.0, 0.0, 0.0, 0.0, 0.0, 0.0, 0.0, 0.0, 0.0, 0.0, 0.0, 0.0, 0.0, 0.0, 0.0, 0.0, 0.0, 0.0, 0.0, 0.0, 0.0, 0.0, 0.0, 0.0, 0.0, 0.0, 0.0, 0.0, 0.0, 0.0, 0.0, 0.0, 0.0, 0.0, 0.0, 0.0, 0.0, 0.0, 0.0, 0.0, 0.0, 0.0, 0.0, 0.0, 0.0, 0.0, 0.0, 0.0, 0.0, 0.0, 0.0, 0.0, 0.0, 0.0, 0.0, 0.0, 0.0, 0.0, 0.0, 0.0, 0.0, 0.0, 0.0, 0.0, 0.0, 0.0, 0.0, 0.0, 0.0, 0.0, 0.0, 0.0, 0.0, 0.0, 0.0, 0.0, 0.0, 0.0, 0.0, 0.0, 0.0, 0.0, 0.0, 0.0, 0.0, 0.0, 0.0, 0.0, 0.0, 0.0, 0.0, 0.0, 0.0, 0.0, 0.0, 0.0, 0.0, 0.0, 0.0, 0.0, 0.0, 0.0, 0.0, 0.0, 0.0, 0.0, 0.0, 0.0, 0.0, 0.0, 0.0, 0.0, 0.0, 0.0, 0.0, 0.0, 0.0, 0.0, 0.0, 0.0, 0.0, 0.0, 0.0, 0.0, 0.0, 0.0, 0.0, 0.0, 0.0, 0.0, 0.0, 0.0, 0.0, 0.0, 0.0, 0.0, 0.0, 0.0, 0.0, 0.0, 0.0, 0.0, 0.0, 0.0, 0.0, 0.0, 0.0, 0.0, 0.0, 0.0, 0.0, 0.0, 0.0, 0.0, 0.0, 0.0, 0.0, 0.0, 0.0, 0.0, 0.0, 0.0, 0.0, 0.0, 0.0, 0.0, 0.0, 0.0, 0.0, 0.0, 0.0, 0.0, 0.0, 0.0, 0.0, 0.0, 0.0, 0.0, 0.0, 0.0, 0.0, 0.0, 0.0, 0.0, 0.0, 0.0, 0.0, 0.0, 0.0, 0.0, 0.0, 0.0, 0.0, 0.0, 0.0, 0.0, 0.0, 0.0, 0.0, 0.0, 0.0, 0.0, 0.0, 0.0, 0.0, 0.0, 0.0, 0.0, 0.0, 0.0, 0.0, 0.0, 0.0, 0.0, 0.0, 0.0, 0.0, 0.0, 0.0, 0.0, 0.0, 0.0, 0.0, 0.0, 0.0, 0.0, 0.0, 0.0, 0.0, 0.0, 0.0, 0.0, 0.0, 0.0, 0.0, 0.0, 0.0, 0.0, 0.0, 0.0, 0.0, 0.0, 0.0, 0.0, 0.0, 0.0, 0.0, 0.0, 0.0, 0.0, 0.0, 0.0, 0.0, 0.0, 0.0, 0.0, 0.0, 0.0, 0.0, 0.0, 0.0, 0.0, 0.0, 0.0, 0.0, 0.0])
me_mesh.materials.append(mat_metal_corrogated_shiny)
me_mesh.materials.append(mat_sfcan895)
me_mesh.materials.append(mat_sfcan892)
me_mesh.materials.append(mat_sfcan892_1)
me_mesh.update()
me_mesh.normals_split_custom_set([tuple(v) for v in zip(*[iter([-0.9045, 0.3015, -0.3015, -0.5774, 0.5773, 0.5774, -0.9045, 0.3015, 0.3015, -0.5774, 0.5773, 0.5774, -0.9045, 0.3015, -0.3015, -0.5774, 0.5774, -0.5773, -0.5774, -0.5774, -0.5773, -0.9045, -0.3015, 0.3015, -0.5774, -0.5774, 0.5773, -0.9045, -0.3015, 0.3015, -0.5774, -0.5774, -0.5773, -0.9045, -0.3015, -0.3015, -0.9045, 0.3015, -0.3015, -0.9045, -0.3015, 0.3015, -0.9045, -0.3015, -0.3015, -0.9045, -0.3015, 0.3015, -0.9045, 0.3015, -0.3015, -0.9045, 0.3015, 0.3015, 0.9045, -0.3015, -0.3015, 0.5774, 0.5773, -0.5774, 0.5774, -0.5774, -0.5773, 0.5774, 0.5773, -0.5774, 0.9045, -0.3015, -0.3015, 0.9045, 0.3015, -0.3015, 0.5774, 0.5774, -0.5773, 0.9045, 0.3015, 0.3015, 0.5774, 0.5774, 0.5773, 0.9045, 0.3015, 0.3015, 0.5774, 0.5774, -0.5773, 0.9045, 0.3015, -0.3015, 0.5774, 0.5772, -0.5774, 0.9045, 0.3015, 0.3015, 0.5774, 0.5774, 0.5773, 0.9045, 0.3015, 0.3015, 0.5774, 0.5772, -0.5774, 0.9045, 0.3015, -0.3015, -0.7793, 0.5774, 0.2434, -0.7112, -0.5561, 0.4301, -0.4071, -0.9045, 0.127, -0.7112, -0.5561, 0.4301, -0.7793, 0.5774, 0.2434, -0.2556, 0.9543, 0.1546, 0.9045, -0.3015, -0.3015, 0.5774, -0.5772, 0.5774, 0.9045, -0.3015, 0.3015, 0.5774, -0.5772, 0.5774, 0.9045, -0.3015, -0.3015, 0.5774, -0.5774, -0.5773, 0.9045, -0.3015, -0.3015, 0.5774, -0.5773, 0.5774, 0.9045, -0.3015, 0.3015, 0.5774, -0.5773, 0.5774, 0.9045, -0.3015, -0.3015, 0.5774, -0.5774, -0.5773, 0.9045, 0.3015, 0.3015, 0.9045, -0.3015, -0.3015, 0.9045, -0.3015, 0.3015, 0.9045, -0.3015, -0.3015, 0.9045, 0.3015, 0.3015, 0.9045, 0.3015, -0.3015, 0.9045, -0.3015, -0.3015, 0.5774, 0.5772, -0.5774, 0.5774, -0.5774, -0.5773, 0.5774, 0.5772, -0.5774, 0.9045, -0.3015, -0.3015, 0.9045, 0.3015, -0.3015, 0.9045, 0.3015, 0.3015, 0.9045, -0.3015, -0.3015, 0.9045, -0.3015, 0.3015, 0.9045, -0.3015, -0.3015, 0.9045, 0.3015, 0.3015, 0.9045, 0.3015, -0.3015, 0.5774, 0.5772, -0.5774, 0.9045, 0.3015, 0.3015, 0.5774, 0.5774, 0.5773, 0.9045, 0.3015, 0.3015, 0.5774, 0.5772, -0.5774, 0.9045, 0.3015, -0.3015, 0.9045, -0.3015, -0.3015, 0.5774, -0.5774, 0.5773, 0.9045, -0.3015, 0.3015, 0.5774, -0.5774, 0.5773, 0.9045, -0.3015, -0.3015, 0.5774, -0.5774, -0.5773, 0.9045, 0.3015, 0.3015, 0.9045, -0.3015, -0.3015, 0.9045, -0.3015, 0.3015, 0.9045, -0.3015, -0.3015, 0.9045, 0.3015, 0.3015, 0.9045, 0.3015, -0.3015, 0.9045, 0.3015, 0.3015, 0.9045, -0.3015, -0.3015, 0.9045, -0.3015, 0.3015, 0.9045, -0.3015, -0.3015, 0.9045, 0.3015, 0.3015, 0.9045, 0.3015, -0.3015, 0.9045, -0.3015, -0.3015, 0.5774, -0.5772, 0.5774, 0.9045, -0.3015, 0.3015, 0.5774, -0.5772, 0.5774, 0.9045, -0.3015, -0.3015, 0.5774, -0.5774, -0.5773, 0.5774, 0.5774, -0.5773, 0.9045, 0.3015, 0.3015, 0.5774, 0.5774, 0.5773, 0.9045, 0.3015, 0.3015, 0.5774, 0.5774, -0.5773, 0.9045, 0.3015, -0.3015, -0.9045, 0.3015, -0.3015, -0.5774, 0.5773, 0.5774, -0.9045, 0.3015, 0.3015, -0.5774, 0.5773, 0.5774, -0.9045, 0.3015, -0.3015, -0.5774, 0.5774, -0.5773, -0.4071, -0.9045, 0.127, -0.1527, 0.3015, 0.9412, -0.7793, 0.5774, 0.2434, -0.1527, 0.3015, 0.9412, -0.4071, -0.9045, 0.127, -1.116e-05, -0.2523, 0.9677, -0.1527, 0.3015, 0.9412, -1.116e-05, -0.2523, 0.9677, -0.6869, 0.3015, 0.6613, -0.7793, 0.5774, 0.2434, -0.1527, -0.3015, 0.9412, 4.556e-07, 0.616, 0.7877, -0.1527, -0.3015, 0.9412, -0.7793, 0.5774, 0.2434, -0.1527, 0.3015, 0.9412, 4.556e-07, 0.616, 0.7877, -0.1527, -0.3015, 0.9412, -0.6869, -0.3015, 0.6613, 4.556e-07, 0.616, 0.7877, -0.6869, -0.3015, 0.6613, -0.6869, 0.3015, 0.6613, 4.556e-07, 0.616, 0.7877, -0.6869, 0.3015, 0.6613, -1.116e-05, -0.2523, 0.9677, -0.7112, -0.5561, 0.4301, -0.5774, 0.5773, 0.5773, -0.6883, -0.2294, 0.6882, -0.5774, 0.5773, 0.5773, -0.7112, -0.5561, 0.4301, -0.2556, 0.9543, 0.1546, -0.6883, -0.2294, 0.6882, -0.9045, 0.3015, -0.3015, -0.6882, -0.2295, -0.6882, -0.9045, 0.3015, -0.3015, -0.6883, -0.2294, 0.6882, -0.5774, 0.5773, 0.5773, -0.9045, 0.3015, -0.3015, -0.5774, 0.5773, 0.5773, -0.9045, -0.3015, -0.3015, -0.9045, -0.3015, -0.3015, -0.5774, 0.5773, 0.5773, -0.9045, 0.3015, -0.3015, -0.9045, 0.3015, -0.3015, -0.5774, 0.5773, 0.5773, -0.9045, -0.3015, -0.3015, -0.9045, -0.3015, -0.3015, -0.5774, 0.5773, 0.5773, -0.9045, 0.3015, -0.3015, -0.9045, 0.3015, -0.3015, -0.5774, 0.5773, 0.5773, -0.9045, -0.3015, -0.3015, -0.9045, -0.3015, -0.3015, -0.5774, 0.5773, 0.5773, -0.9045, 0.3015, -0.3015, -0.9045, 0.3015, -0.3015, -0.5774, 0.5773, 0.5773, -0.9045, -0.3015, -0.3015, -0.9045, -0.3015, -0.3015, -0.5774, 0.5773, 0.5773, -0.9045, 0.3015, -0.3015, -0.9045, 0.3015, -0.3015, -0.5774, 0.5773, 0.5773, -0.9045, -0.3015, -0.3015, -0.9045, -0.3015, -0.3015, -0.5774, 0.5773, 0.5773, -0.9045, 0.3015, -0.3015, -0.9045, 0.3015, -0.3015, -0.5774, 0.5773, 0.5773, -0.9045, -0.3015, -0.3015, -0.9045, -0.3015, -0.3015, -0.5774, 0.5773, 0.5773, -0.9045, -0.3015, 0.3015, -0.6882, -0.2295, -0.6882, -0.9045, 0.3015, 0.3015, -0.5773, 0.5773, -0.5774, -0.9045, 0.3015, 0.3015, -0.6882, -0.2295, -0.6882, -0.9045, 0.3015, -0.3015, -0.5773, 0.5773, -0.5774, -0.9045, 0.3015, 0.3015, -0.9045, -0.3015, 0.3015, -0.5773, 0.5773, -0.5774, -0.9045, -0.3015, 0.3015, -0.9045, 0.3015, 0.3015, -0.5773, 0.5773, -0.5774, -0.9045, 0.3015, 0.3015, -0.9045, -0.3015, 0.3015, -0.5773, 0.5773, -0.5774, -0.9045, -0.3015, 0.3015, -0.9045, 0.3015, 0.3015, -0.5773, 0.5773, -0.5774, -0.9045, 0.3015, 0.3015, -0.9045, -0.3015, 0.3015, -0.5773, 0.5773, -0.5774, -0.9045, -0.3015, 0.3015, -0.9045, 0.3015, 0.3015, -0.5773, 0.5773, -0.5774, -0.9045, 0.3015, 0.3015, -0.9045, -0.3015, 0.3015, -0.5773, 0.5773, -0.5774, -0.9045, -0.3015, 0.3015, -0.9045, 0.3015, 0.3015, -0.5773, 0.5773, -0.5774, -0.9045, 0.3015, 0.3015, -0.9045, -0.3015, 0.3015, -0.5773, 0.5773, -0.5774, -0.9045, -0.3015, 0.3015, -0.9045, 0.3015, 0.3015, -0.5773, 0.5773, -0.5774, -0.9045, 0.3015, 0.3015, -0.9045, -0.3015, 0.3015, -0.5773, 0.5773, -0.5774, -0.9045, -0.3015, 0.3015, -0.5774, 0.5773, 0.5773, -0.5774, 0.5773, 0.5774, -0.9045, -0.3015, 0.3015, -0.9045, 0.3015, 0.3015, -0.9045, -0.3015, 0.3015, -0.5774, 0.5773, 0.5774, -0.5774, -0.5774, 0.5773, -0.5774, 0.5772, 0.5774, -0.9045, -0.3015, 0.3015, -0.9045, 0.3015, 0.3015, -0.9045, -0.3015, 0.3015, -0.5774, 0.5772, 0.5774, -0.5774, -0.5774, 0.5773, -0.5774, 0.5772, 0.5774, -0.9045, -0.3015, 0.3015, -0.9045, 0.3015, 0.3015, -0.9045, -0.3015, 0.3015, -0.5774, 0.5772, 0.5774, -0.5774, -0.5774, 0.5773, -0.5774, 0.5773, 0.5774, -0.9045, -0.3015, 0.3015, -0.9045, 0.3015, 0.3015, -0.9045, -0.3015, 0.3015, -0.5774, 0.5773, 0.5774, -0.5774, -0.5774, 0.5773, -0.5774, 0.5774, 0.5773, -0.9045, -0.3015, 0.3015, -0.9045, 0.3015, 0.3015, -0.9045, -0.3015, 0.3015, -0.5774, 0.5774, 0.5773, -0.5774, -0.5774, 0.5773, -0.5774, 0.5773, 0.5774, -0.9045, -0.3015, 0.3015, -0.9045, 0.3015, 0.3015, -0.9045, -0.3015, 0.3015, -0.5774, 0.5773, 0.5774, -0.5774, -0.5774, 0.5773, -0.5774, -0.5773, -0.5774, -0.9045, -0.3015, 0.3015, -0.5774, -0.5774, 0.5773, -0.9045, -0.3015, 0.3015, -0.5774, -0.5773, -0.5774, -0.9045, -0.3015, -0.3015, -0.5774, -0.5773, -0.5774, -0.9045, 0.3015, -0.3015, -0.9045, -0.3015, -0.3015, -0.9045, 0.3015, -0.3015, -0.5774, -0.5773, -0.5774, -0.5774, 0.5774, -0.5773, -0.5774, -0.5774, -0.5773, -0.9045, 0.3015, -0.3015, -0.9045, -0.3015, -0.3015, -0.9045, 0.3015, -0.3015, -0.5774, -0.5774, -0.5773, -0.5774, 0.5774, -0.5773, -0.5774, -0.5773, -0.5774, -0.9045, 0.3015, -0.3015, -0.9045, -0.3015, -0.3015, -0.9045, 0.3015, -0.3015, -0.5774, -0.5773, -0.5774, -0.5774, 0.5774, -0.5773, -0.5774, -0.5772, -0.5774, -0.9045, 0.3015, -0.3015, -0.9045, -0.3015, -0.3015, -0.9045, 0.3015, -0.3015, -0.5774, -0.5772, -0.5774, -0.5774, 0.5774, -0.5773, -0.5774, -0.5772, -0.5774, -0.9045, 0.3015, -0.3015, -0.9045, -0.3015, -0.3015, -0.9045, 0.3015, -0.3015, -0.5774, -0.5772, -0.5774, -0.5774, 0.5774, -0.5773, -0.5774, -0.5774, -0.5773, -0.9045, 0.3015, -0.3015, -0.9045, -0.3015, -0.3015, -0.9045, 0.3015, -0.3015, -0.5774, -0.5774, -0.5773, -0.5774, 0.5774, -0.5773, -0.9045, 0.3015, -0.3015, -0.9045, -0.3015, 0.3015, -0.9045, -0.3015, -0.3015, -0.9045, -0.3015, 0.3015, -0.9045, 0.3015, -0.3015, -0.9045, 0.3015, 0.3015, -0.9045, 0.3015, -0.3015, -0.5774, 0.5774, 0.5773, -0.9045, 0.3015, 0.3015, -0.5774, 0.5774, 0.5773, -0.9045, 0.3015, -0.3015, -0.5774, 0.5774, -0.5773, -0.9045, 0.3015, -0.3015, -0.9045, -0.3015, 0.3015, -0.9045, -0.3015, -0.3015, -0.9045, -0.3015, 0.3015, -0.9045, 0.3015, -0.3015, -0.9045, 0.3015, 0.3015, -0.9045, 0.3015, -0.3015, -0.9045, -0.3015, 0.3015, -0.9045, -0.3015, -0.3015, -0.9045, -0.3015, 0.3015, -0.9045, 0.3015, -0.3015, -0.9045, 0.3015, 0.3015, -0.5774, -0.5773, -0.5774, -0.9045, -0.3015, 0.3015, -0.5774, -0.5774, 0.5773, -0.9045, -0.3015, 0.3015, -0.5774, -0.5773, -0.5774, -0.9045, -0.3015, -0.3015, -0.9045, 0.3015, -0.3015, -0.5774, 0.5772, 0.5774, -0.9045, 0.3015, 0.3015, -0.5774, 0.5772, 0.5774, -0.9045, 0.3015, -0.3015, -0.5774, 0.5774, -0.5773, -0.9045, 0.3015, -0.3015, -0.5774, 0.5773, 0.5774, -0.9045, 0.3015, 0.3015, -0.5774, 0.5773, 0.5774, -0.9045, 0.3015, -0.3015, -0.5774, 0.5774, -0.5773, -0.5774, -0.5772, -0.5774, -0.9045, -0.3015, 0.3015, -0.5774, -0.5774, 0.5773, -0.9045, -0.3015, 0.3015, -0.5774, -0.5772, -0.5774, -0.9045, -0.3015, -0.3015, -0.5774, -0.5772, -0.5774, -0.9045, -0.3015, 0.3015, -0.5774, -0.5774, 0.5773, -0.9045, -0.3015, 0.3015, -0.5774, -0.5772, -0.5774, -0.9045, -0.3015, -0.3015, -0.5774, -0.5774, -0.5773, -0.9045, -0.3015, 0.3015, -0.5774, -0.5774, 0.5773, -0.9045, -0.3015, 0.3015, -0.5774, -0.5774, -0.5773, -0.9045, -0.3015, -0.3015, -0.9045, 0.3015, -0.3015, -0.9045, -0.3015, 0.3015, -0.9045, -0.3015, -0.3015, -0.9045, -0.3015, 0.3015, -0.9045, 0.3015, -0.3015, -0.9045, 0.3015, 0.3015, -0.9045, 0.3015, -0.3015, -0.5774, 0.5772, 0.5774, -0.9045, 0.3015, 0.3015, -0.5774, 0.5772, 0.5774, -0.9045, 0.3015, -0.3015, -0.5774, 0.5774, -0.5773, 0.9045, -0.3015, -0.3015, 0.5774, -0.5773, 0.5774, 0.9045, -0.3015, 0.3015, 0.5774, -0.5773, 0.5774, 0.9045, -0.3015, -0.3015, 0.5774, -0.5774, -0.5773, 0.9045, 0.3015, 0.3015, 0.5774, -0.5774, 0.5773, 0.5774, 0.5774, 0.5773, 0.5774, -0.5774, 0.5773, 0.9045, 0.3015, 0.3015, 0.9045, -0.3015, 0.3015, 0.9045, -0.3015, -0.3015, 0.5774, -0.5774, 0.5773, 0.9045, -0.3015, 0.3015, 0.5774, -0.5774, 0.5773, 0.9045, -0.3015, -0.3015, 0.5774, -0.5774, -0.5773, 0.9045, 0.3015, 0.3015, 0.5774, -0.5774, 0.5773, 0.5774, 0.5774, 0.5773, 0.5774, -0.5774, 0.5773, 0.9045, 0.3015, 0.3015, 0.9045, -0.3015, 0.3015, 0.9045, -0.3015, -0.3015, 0.5774, 0.5774, -0.5773, 0.5774, -0.5774, -0.5773, 0.5774, 0.5774, -0.5773, 0.9045, -0.3015, -0.3015, 0.9045, 0.3015, -0.3015, 0.9045, 0.3015, 0.3015, 0.5774, -0.5772, 0.5774, 0.5774, 0.5774, 0.5773, 0.5774, -0.5772, 0.5774, 0.9045, 0.3015, 0.3015, 0.9045, -0.3015, 0.3015, 0.9045, -0.3015, -0.3015, 0.5774, 0.5773, -0.5774, 0.5774, -0.5774, -0.5773, 0.5774, 0.5773, -0.5774, 0.9045, -0.3015, -0.3015, 0.9045, 0.3015, -0.3015, 0.9045, 0.3015, 0.3015, 0.5774, -0.5773, 0.5774, 0.5774, 0.5774, 0.5773, 0.5774, -0.5773, 0.5774, 0.9045, 0.3015, 0.3015, 0.9045, -0.3015, 0.3015, 0.3016, -0.9045, 0.3014, 0.2556, 0.9543, 0.1546, 0.7111, -0.5561, 0.4302, 0.2556, 0.9543, 0.1546, 0.3016, -0.9045, 0.3014, 0.5774, 0.5774, 0.5773, 0.3015, -0.9045, -0.3016, 0.9045, 0.3015, 0.3015, 0.3016, -0.9045, 0.3014, 0.9045, 0.3015, 0.3015, 0.3015, -0.9045, -0.3016, 0.5772, 0.5775, -0.5773, 0.9045, 0.3015, 0.3015, 0.5772, 0.5775, -0.5773, 0.9045, -0.3015, 0.3015, 0.9045, -0.3015, 0.3015, 0.5772, 0.5775, -0.5773, 0.9045, 0.3015, 0.3015, 0.9045, 0.3015, 0.3015, 0.5772, 0.5775, -0.5773, 0.9045, -0.3015, 0.3015, 0.9045, -0.3015, 0.3015, 0.5772, 0.5775, -0.5773, 0.9045, 0.3015, 0.3015, 0.9045, 0.3015, 0.3015, 0.5772, 0.5775, -0.5773, 0.9045, -0.3015, 0.3015, 0.9045, -0.3015, 0.3015, 0.5772, 0.5775, -0.5773, 0.9045, 0.3015, 0.3015, 0.9045, 0.3015, 0.3015, 0.5772, 0.5775, -0.5773, 0.9045, -0.3015, 0.3015, 0.9045, -0.3015, 0.3015, 0.5772, 0.5775, -0.5773, 0.9045, 0.3015, 0.3015, 0.9045, 0.3015, 0.3015, 0.5772, 0.5775, -0.5773, 0.9045, -0.3015, 0.3015, 0.9045, -0.3015, 0.3015, 0.5772, 0.5775, -0.5773, 0.9045, 0.3015, 0.3015, 0.9045, 0.3015, 0.3015, 0.5772, 0.5775, -0.5773, 0.9045, -0.3015, 0.3015, 0.9045, -0.3015, 0.3015, 0.5772, 0.5775, -0.5773, 0.9045, -0.3015, -0.3015, 0.3016, -0.9045, 0.3014, 0.9045, 0.3015, -0.3015, 0.5774, 0.5774, 0.5773, 0.9045, 0.3015, -0.3015, 0.3016, -0.9045, 0.3014, 0.9045, 0.3015, 0.3015, 0.5774, 0.5774, 0.5773, 0.9045, 0.3015, -0.3015, 0.9045, -0.3015, -0.3015, 0.5774, 0.5774, 0.5773, 0.9045, -0.3015, -0.3015, 0.9045, 0.3015, -0.3015, 0.5774, 0.5774, 0.5773, 0.9045, 0.3015, -0.3015, 0.9045, -0.3015, -0.3015, 0.5774, 0.5774, 0.5773, 0.9045, -0.3015, -0.3015, 0.9045, 0.3015, -0.3015, 0.5774, 0.5774, 0.5773, 0.9045, 0.3015, -0.3015, 0.9045, -0.3015, -0.3015, 0.5774, 0.5774, 0.5773, 0.9045, -0.3015, -0.3015, 0.9045, 0.3015, -0.3015, 0.5774, 0.5774, 0.5773, 0.9045, 0.3015, -0.3015, 0.9045, -0.3015, -0.3015, 0.5774, 0.5774, 0.5773, 0.9045, -0.3015, -0.3015, 0.9045, 0.3015, -0.3015, 0.5774, 0.5774, 0.5773, 0.9045, 0.3015, -0.3015, 0.9045, -0.3015, -0.3015, 0.5774, 0.5774, 0.5773, 0.9045, -0.3015, -0.3015, 0.9045, 0.3015, -0.3015, 0.5774, 0.5774, 0.5773, 0.9045, 0.3015, -0.3015, 0.9045, -0.3015, -0.3015, 0.5774, 0.5774, 0.5773, 0.9045, -0.3015, -0.3015, 0.5772, 0.5775, -0.5773, 0.5774, 0.5773, -0.5774, 0.9045, 0.3015, 0.3015, 0.5774, 0.5774, 0.5773, 0.9045, 0.3015, 0.3015, 0.5774, 0.5773, -0.5774, 0.9045, 0.3015, -0.3015, 0.2556, 0.9543, 0.1546, 0.929, -0.2294, 0.2902, 0.7111, -0.5561, 0.4302, 0.929, -0.2294, 0.2902, 0.2556, 0.9543, 0.1546, 0.7793, 0.5774, 0.2434, 0.9045, 0.3015, 0.3015, 0.9045, -0.3015, -0.3015, 0.9045, -0.3015, 0.3015, 0.9045, -0.3015, -0.3015, 0.9045, 0.3015, 0.3015, 0.9045, 0.3015, -0.3015, 0.5774, 0.5773, -0.5774, 0.9045, 0.3015, 0.3015, 0.5774, 0.5774, 0.5773, 0.9045, 0.3015, 0.3015, 0.5774, 0.5773, -0.5774, 0.9045, 0.3015, -0.3015, 0.9045, 0.3015, 0.3015, 0.5774, -0.5773, 0.5774, 0.5774, 0.5774, 0.5773, 0.5774, -0.5773, 0.5774, 0.9045, 0.3015, 0.3015, 0.9045, -0.3015, 0.3015, 0.9045, 0.3015, 0.3015, 0.5774, -0.5772, 0.5774, 0.5774, 0.5774, 0.5773, 0.5774, -0.5772, 0.5774, 0.9045, 0.3015, 0.3015, 0.9045, -0.3015, 0.3015, -1.116e-05, -0.2523, 0.9677, 0.6869, 0.3015, 0.6613, 4.556e-07, 0.616, 0.7877, 0.6869, 0.3015, 0.6613, -1.116e-05, -0.2523, 0.9677, 0.929, -0.2294, 0.2902, 0.6869, 0.3015, 0.6613, 0.929, -0.2294, 0.2902, 0.1527, 0.3015, 0.9412, 0.1527, 0.3015, 0.9412, 0.929, -0.2294, 0.2902, 0.1527, -0.3015, 0.9411, 4.556e-07, 0.616, 0.7877, 0.6869, -0.3015, 0.6613, 0.7793, 0.5774, 0.2434, 0.6869, -0.3015, 0.6613, 4.556e-07, 0.616, 0.7877, 0.6869, 0.3015, 0.6613, 0.7793, 0.5774, 0.2434, 0.6869, -0.3015, 0.6613, 0.1527, -0.3015, 0.9411, 0.7793, 0.5774, 0.2434, 0.1527, -0.3015, 0.9411, 0.929, -0.2294, 0.2902, 0.9045, -0.3015, -0.3015, 0.5774, 0.5772, -0.5774, 0.5774, -0.5774, -0.5773, 0.5774, 0.5772, -0.5774, 0.9045, -0.3015, -0.3015, 0.9045, 0.3015, -0.3015, 0.9045, -0.3015, -0.3015, 0.5774, 0.5774, -0.5773, 0.5774, -0.5774, -0.5773, 0.5774, 0.5774, -0.5773, 0.9045, -0.3015, -0.3015, 0.9045, 0.3015, -0.3015, -0.5773, 0.5773, -0.5774, 0.3015, 0.9045, 0.3015, 3.392e-05, 0.7071, -0.7071, 0.3015, 0.9045, 0.3015, -0.5773, 0.5773, -0.5774, -0.5774, 0.5773, 0.5773, 3.392e-05, 0.7071, -0.7071, 0.3015, 0.9045, 0.3015, 0.5772, 0.5775, -0.5773, 0.3015, 0.9045, 0.3015, -0.5774, 0.5773, 0.5773, 0.3015, 0.9045, -0.3015, 0.3015, 0.9045, -0.3015, -0.5774, 0.5773, 0.5773, 0.7111, 0.5561, -0.4302, 0.7111, 0.5561, -0.4302, -0.5774, 0.5773, 0.5773, -0.2556, 0.9543, 0.1546, 0.7111, 0.5561, -0.4302, -0.2556, 0.9543, 0.1546, 0.407, 0.9045, -0.1271, 0.407, 0.9045, -0.1271, -0.2556, 0.9543, 0.1546, -0.7793, 0.5774, 0.2434, 0.407, 0.9045, -0.1271, -0.7793, 0.5774, 0.2434, 1.846e-06, 0.8279, -0.5609, 1.846e-06, 0.8279, -0.5609, -0.7793, 0.5774, 0.2434, 4.556e-07, 0.616, 0.7877, -0.407, 0.9045, -0.1271, -0.3015, 0.9045, -0.3015, -0.7111, 0.5561, -0.4302, -0.3015, 0.9045, -0.3015, -0.407, 0.9045, -0.1271, 0.2556, 0.9543, 0.1546, 0.2556, 0.9543, 0.1546, -0.407, 0.9045, -0.1271, 0.7793, 0.5774, 0.2434, 0.7793, 0.5774, 0.2434, -0.407, 0.9045, -0.1271, 1.846e-06, 0.8279, -0.5609, 0.7793, 0.5774, 0.2434, 1.846e-06, 0.8279, -0.5609, 4.556e-07, 0.616, 0.7877, 0.5772, 0.5775, -0.5773, -0.3015, 0.9045, 0.3015, 0.5774, 0.5774, 0.5773, -0.3015, 0.9045, 0.3015, 0.5772, 0.5775, -0.5773, 0.3015, 0.9045, 0.3015, -0.3015, 0.9045, 0.3015, 0.3015, 0.9045, 0.3015, -3.392e-05, 0.7071, 0.7071, 0.5774, 0.5774, 0.5773, -0.3015, 0.9045, 0.3015, -0.3015, 0.9045, -0.3015, 0.5774, 0.5774, 0.5773, -0.3015, 0.9045, -0.3015, 0.2556, 0.9543, 0.1546, -0.5774, 0.5774, 0.5773, -3.392e-05, 0.7071, 0.7071, -3.392e-05, 0.7071, 0.7071, -3.392e-05, 0.7071, 0.7071, -0.5774, 0.5774, 0.5773, -0.3015, 0.9045, 0.3015, 0.3015, 0.9045, 0.3015, 0.5773, 0.5774, -0.5774, 0.5773, 0.5774, 0.5774, 0.5773, 0.5774, -0.5774, 0.3015, 0.9045, 0.3015, 0.3015, 0.9045, -0.3015, -3.392e-05, 0.7071, 0.7071, 0.3015, 0.9045, 0.3015, 0.5773, 0.5774, 0.5774, 0.3015, 0.9045, 0.3015, -3.392e-05, 0.7071, 0.7071, -3.392e-05, 0.7071, 0.7071, -0.3015, 0.9045, -0.3015, -0.5774, 0.5774, 0.5773, -0.5773, 0.5774, -0.5774, -0.5774, 0.5774, 0.5773, -0.3015, 0.9045, -0.3015, -0.3015, 0.9045, 0.3015, -0.3015, 0.9045, -0.3015, -0.2556, 0.9543, -0.1546, -0.7111, 0.5561, -0.4302, -0.2556, 0.9543, -0.1546, -0.3015, 0.9045, -0.3015, -0.5773, 0.5774, -0.5774, -0.407, 0.9045, -0.1271, -0.2556, 0.9543, -0.1546, -0.7793, 0.5774, -0.2435, -0.2556, 0.9543, -0.1546, -0.407, 0.9045, -0.1271, -0.7111, 0.5561, -0.4302, -0.407, 0.9045, -0.1271, 8.655e-05, 0.616, -0.7877, 1.846e-06, 0.8279, -0.5609, 8.655e-05, 0.616, -0.7877, -0.407, 0.9045, -0.1271, -0.7793, 0.5774, -0.2435, 1.846e-06, 0.8279, -0.5609, 0.7794, 0.5774, -0.2434, 0.407, 0.9045, -0.1271, 0.7794, 0.5774, -0.2434, 1.846e-06, 0.8279, -0.5609, 8.655e-05, 0.616, -0.7877, 0.7111, 0.5561, -0.4302, 0.7794, 0.5774, -0.2434, 0.2556, 0.9543, -0.1547, 0.7794, 0.5774, -0.2434, 0.7111, 0.5561, -0.4302, 0.407, 0.9045, -0.1271, 0.7111, 0.5561, -0.4302, 0.5773, 0.5774, -0.5774, 0.3015, 0.9045, -0.3015, 0.5773, 0.5774, -0.5774, 0.7111, 0.5561, -0.4302, 0.2556, 0.9543, -0.1547, -0.7794, 0.5774, 0.2434, 0.2435, -0.5774, 0.7793, 0.2434, 0.5774, 0.7794, 0.2435, -0.5774, 0.7793, -0.7794, 0.5774, 0.2434, -0.7794, -0.5774, 0.2435, -0.7794, -0.5774, 0.2435, -0.1527, -0.3015, 0.9412, 0.2435, -0.5774, 0.7793, -0.1527, -0.3015, 0.9412, -0.7794, -0.5774, 0.2435, -0.687, -0.3014, 0.6613, -0.687, -0.3014, 0.6613, -0.7794, 0.5774, 0.2434, -0.6867, 0.3016, 0.6614, -0.7794, 0.5774, 0.2434, -0.687, -0.3014, 0.6613, -0.7794, -0.5774, 0.2435, -0.1528, 0.3016, 0.9411, -0.7794, 0.5774, 0.2434, 0.2434, 0.5774, 0.7794, -0.7794, 0.5774, 0.2434, -0.1528, 0.3016, 0.9411, -0.6867, 0.3016, 0.6614, 0.2435, -0.5774, 0.7793, -0.1528, 0.3016, 0.9411, 0.2434, 0.5774, 0.7794, -0.1528, 0.3016, 0.9411, 0.2435, -0.5774, 0.7793, -0.1527, -0.3015, 0.9412, -0.5774, -0.5774, -0.5773, -0.5774, 0.5774, 0.5773, -0.5774, 0.5773, -0.5774, -0.5774, 0.5774, 0.5773, -0.5774, -0.5774, -0.5773, -0.5774, -0.5773, 0.5774, -0.5774, -0.5774, -0.5773, -0.5774, 0.5774, 0.5773, -0.5774, 0.5773, -0.5774, -0.5774, 0.5774, 0.5773, -0.5774, -0.5774, -0.5773, -0.5774, -0.5773, 0.5774, -0.5774, -0.5774, -0.5773, -0.5774, 0.5774, 0.5773, -0.5774, 0.5773, -0.5774, -0.5774, 0.5774, 0.5773, -0.5774, -0.5774, -0.5773, -0.5774, -0.5773, 0.5774, -0.5774, -0.5774, -0.5773, -0.5774, 0.5774, 0.5773, -0.5774, 0.5773, -0.5774, -0.5774, 0.5774, 0.5773, -0.5774, -0.5774, -0.5773, -0.5774, -0.5773, 0.5774, -0.5774, -0.5774, -0.5773, -0.5774, 0.5774, 0.5773, -0.5774, 0.5773, -0.5774, -0.5774, 0.5774, 0.5773, -0.5774, -0.5774, -0.5773, -0.5774, -0.5773, 0.5774, -0.5774, -0.5774, -0.5773, -0.5774, 0.5774, 0.5773, -0.5774, 0.5773, -0.5774, -0.5774, 0.5774, 0.5773, -0.5774, -0.5774, -0.5773, -0.5774, -0.5773, 0.5774, 0.5774, -0.5774, 0.5773, 0.5774, 0.5774, -0.5773, 0.5774, 0.5773, 0.5774, 0.5774, 0.5774, -0.5773, 0.5774, -0.5774, 0.5773, 0.5774, -0.5773, -0.5774, 0.5774, -0.5774, 0.5773, 0.5774, 0.5774, -0.5773, 0.5774, 0.5773, 0.5774, 0.5774, 0.5774, -0.5773, 0.5774, -0.5774, 0.5773, 0.5774, -0.5773, -0.5774, -0.2435, 0.5774, 0.7793, 0.7794, -0.5774, 0.2434, 0.7794, 0.5774, 0.2434, 0.7794, -0.5774, 0.2434, -0.2435, 0.5774, 0.7793, -0.2435, -0.5774, 0.7794, 0.1526, -0.3013, 0.9412, 0.7794, -0.5774, 0.2434, -0.2435, -0.5774, 0.7794, 0.7794, -0.5774, 0.2434, 0.1526, -0.3013, 0.9412, 0.6869, -0.3015, 0.6613, 0.7794, 0.5774, 0.2434, 0.1528, 0.3016, 0.9411, -0.2435, 0.5774, 0.7793, 0.1528, 0.3016, 0.9411, 0.7794, 0.5774, 0.2434, 0.687, 0.3014, 0.6613, 0.5774, -0.5774, 0.5773, 0.5774, 0.5774, -0.5773, 0.5774, 0.5773, 0.5774, 0.5774, 0.5774, -0.5773, 0.5774, -0.5774, 0.5773, 0.5774, -0.5773, -0.5774, 0.1526, -0.3013, 0.9412, -0.2435, 0.5774, 0.7793, 0.1528, 0.3016, 0.9411, -0.2435, 0.5774, 0.7793, 0.1526, -0.3013, 0.9412, -0.2435, -0.5774, 0.7794, 0.7794, -0.5774, 0.2434, 0.687, 0.3014, 0.6613, 0.7794, 0.5774, 0.2434, 0.687, 0.3014, 0.6613, 0.7794, -0.5774, 0.2434, 0.6869, -0.3015, 0.6613, 0.5774, -0.5774, 0.5773, 0.5774, 0.5774, -0.5773, 0.5774, 0.5773, 0.5774, 0.5774, 0.5774, -0.5773, 0.5774, -0.5774, 0.5773, 0.5774, -0.5773, -0.5774, 0.5774, -0.5774, 0.5773, 0.5774, 0.5774, -0.5773, 0.5774, 0.5773, 0.5774, 0.5774, 0.5774, -0.5773, 0.5774, -0.5774, 0.5773, 0.5774, -0.5773, -0.5774, 0.5774, -0.5774, 0.5773, 0.5774, 0.5774, -0.5773, 0.5774, 0.5773, 0.5774, 0.5774, 0.5774, -0.5773, 0.5774, -0.5774, 0.5773, 0.5774, -0.5773, -0.5774, -0.5773, 0.5774, -0.5773, 0.7071, 0.7071, 0.0, 0.5773, 0.5773, -0.5774, 0.7071, 0.7071, 0.0, -0.5773, 0.5774, -0.5773, -0.6799, 0.6071, 0.4113, 0.6883, 0.2294, 0.6882, -0.3015, 0.9045, -0.3015, 4.55e-05, 0.3162, 0.9487, -0.3015, 0.9045, -0.3015, 0.6883, 0.2294, 0.6882, 0.6882, 0.2294, -0.6883, 4.55e-05, 0.3162, 0.9487, -0.3015, 0.9045, -0.3015, 0.7071, 0.7071, -6.193e-08, -0.3015, 0.9045, -0.3015, 0.6882, 0.2294, -0.6883, -0.4589, 0.844, 0.2776, -0.4589, 0.844, 0.2776, 0.6882, 0.2294, -0.6883, 0.711, 0.5561, -0.4303, -0.4589, 0.844, 0.2776, 0.711, 0.5561, -0.4303, -1.559e-07, 0.8279, 0.5609, -1.559e-07, 0.8279, 0.5609, 0.711, 0.5561, -0.4303, 0.407, 0.9045, -0.1271, -1.559e-07, 0.8279, 0.5609, 0.407, 0.9045, -0.1271, 3.627e-05, 0.2523, -0.9677, -3.391e-05, 0.7072, 0.707, 4.55e-05, 0.3162, 0.9487, 0.7071, 0.7071, -6.193e-08, -3.392e-05, 0.7071, -0.7071, -0.6882, -0.2295, -0.6882, -0.5773, 0.5774, -0.5774, -0.6882, -0.2295, -0.6882, -3.392e-05, 0.7071, -0.7071, 1.517e-05, -0.3162, -0.9487, -1.559e-07, 0.8279, 0.5609, -0.6799, 0.6071, 0.4113, -0.4589, 0.844, 0.2776, -0.6799, 0.6071, 0.4113, -1.559e-07, 0.8279, 0.5609, 4.886e-07, 0.616, 0.7877, 0.5773, 0.5773, -0.5774, -0.3015, 0.9045, -0.3015, -0.5773, 0.5774, -0.5773, -0.3015, 0.9045, -0.3015, 0.5773, 0.5773, -0.5774, -0.7071, -0.7071, 4.371e-08, -0.6799, 0.6071, 0.4113, -0.3015, 0.9045, -0.3015, -0.4589, 0.844, 0.2776, -0.3015, 0.9045, -0.3015, -0.6799, 0.6071, 0.4113, -0.5773, 0.5774, -0.5773, -0.6799, 0.6071, 0.4113, 0.3015, 0.9045, -0.3015, 0.7071, 0.7071, 0.0, 0.3015, 0.9045, -0.3015, -0.6799, 0.6071, 0.4113, 4.886e-07, 0.616, 0.7877, 0.3015, 0.9045, -0.3015, 4.886e-07, 0.616, 0.7877, 0.0, 0.7071, -0.7071, 0.0, 0.7071, -0.7071, 0.5774, 0.5773, -0.5774, 0.3015, 0.9045, -0.3015, 0.5774, 0.5773, -0.5774, 0.0, 0.7071, -0.7071, -3.397e-16, 0.7071, -0.7071, -0.7071, 0.7071, 0.0, 0.5773, 0.5774, -0.5773, -0.5774, 0.5774, -0.5774, 0.5773, 0.5774, -0.5773, -0.7071, 0.7071, 0.0, 0.6799, 0.6071, 0.4113, -1.559e-07, 0.8279, 0.5609, -0.7111, 0.5561, -0.4301, 0.4589, 0.844, 0.2776, -0.7111, 0.5561, -0.4301, -1.559e-07, 0.8279, 0.5609, -0.9291, 0.2294, -0.2902, -0.9291, 0.2294, -0.2902, -1.559e-07, 0.8279, 0.5609, 3.627e-05, 0.2523, -0.9677, -3.391e-05, 0.7072, 0.707, -0.3015, 0.9045, 0.3015, 4.55e-05, 0.3162, 0.9487, -0.3015, 0.9045, 0.3015, -3.391e-05, 0.7072, 0.707, 0.3015, 0.9045, -0.3015, -0.3015, 0.9045, 0.3015, 0.3015, 0.9045, -0.3015, -0.3015, 0.9045, -0.3015, 0.3015, 0.9045, -0.3015, -3.391e-05, 0.7072, 0.707, -0.7071, 0.7071, 0.0001152, -0.3015, 0.9045, -0.3015, 0.3015, 0.9045, -0.3015, 0.4589, 0.844, 0.2776, -0.3015, 0.9045, -0.3015, 0.4589, 0.844, 0.2776, -0.7111, 0.5561, -0.4301, 0.5774, 0.5773, -0.5774, 1.517e-05, -0.3162, -0.9487, -3.392e-05, 0.7071, -0.7071, 1.517e-05, -0.3162, -0.9487, 0.5774, 0.5773, -0.5774, 0.3016, -0.9045, -0.3015, 0.5773, 0.5774, -0.5773, -0.7071, 0.7071, 0.0001152, -0.5774, 0.5774, -0.5774, -0.7071, 0.7071, 0.0001152, 0.5773, 0.5774, -0.5773, 0.3015, 0.9045, -0.3015, 0.4589, 0.844, 0.2776, 4.886e-07, 0.616, 0.7877, -1.559e-07, 0.8279, 0.5609, 4.886e-07, 0.616, 0.7877, 0.4589, 0.844, 0.2776, 0.6799, 0.6071, 0.4113, 4.886e-07, 0.616, 0.7877, -0.3015, 0.9045, -0.3015, 0.0, 0.7071, -0.7071, -0.3015, 0.9045, -0.3015, 0.6799, 0.6071, 0.4113, -0.7071, 0.7071, 0.0, 0.6799, 0.6071, 0.4113, -0.3015, 0.9045, -0.3015, 4.886e-07, 0.616, 0.7877, 0.5773, 0.5774, -0.5773, 0.4589, 0.844, 0.2776, 0.3015, 0.9045, -0.3015, 0.4589, 0.844, 0.2776, 0.5773, 0.5774, -0.5773, 0.6799, 0.6071, 0.4113, -3.397e-16, 0.7071, -0.7071, -0.7071, 0.7071, 0.0, -4.804e-16, 1.0, 0.0, -0.7071, 0.7071, 0.0, -3.397e-16, 0.7071, -0.7071, -0.5774, 0.5774, -0.5774, 0.7071, 0.7071, 0.0, 0.7071, 0.7071, 0.0, 0.5774, 0.5774, 0.5774, 0.7071, 0.7071, 0.0, 0.7071, 0.7071, 0.0, 0.7071, 0.7071, 0.0, 0.7071, 0.7071, 0.0, 0.7071, 0.7071, 0.0, 0.5773, 0.5773, -0.5774, -3.397e-16, 0.7071, 0.7071, -0.7071, -0.7071, -4.371e-08, 0.5774, 0.5774, 0.5774, -0.7071, -0.7071, -4.371e-08, -3.397e-16, 0.7071, 0.7071, 3.392e-05, 0.7071, 0.7071, -0.5774, 0.5773, 0.5774, 3.392e-05, 0.7071, 0.7071, -3.397e-16, 0.7071, 0.7071, 3.392e-05, 0.7071, 0.7071, -0.5774, 0.5773, 0.5774, 0.7071, -0.7071, -4.371e-08, 0.7071, 0.7071, 0.0, -3.397e-16, 0.7071, 0.7071, 0.5774, 0.5774, 0.5774, -3.397e-16, 0.7071, 0.7071, 0.7071, 0.7071, 0.0, -4.804e-16, 1.0, 0.0, -0.7071, 0.7071, 0.0, -0.5774, 0.5773, 0.5774, -0.7071, 0.7071, 0.0, -0.5774, 0.5773, 0.5774, -0.7071, 0.7071, 0.0, -0.7071, 0.7071, 0.0001152, -0.7071, 0.7071, 0.0001152, -0.7071, 0.7071, 0.0, -0.5774, 0.5774, -0.5774, -4.804e-16, 1.0, 0.0, -0.5774, 0.5773, 0.5774, -3.397e-16, 0.7071, 0.7071, -0.5774, 0.5773, 0.5774, -4.804e-16, 1.0, 0.0, -0.7071, 0.7071, 0.0, 0.7071, 0.7071, 0.0, 0.5774, 0.5773, -0.5774, 0.7071, 0.7071, 0.0, 0.5774, 0.5773, -0.5774, 0.7071, 0.7071, 0.0, 0.3015, 0.9045, -0.3015, 0.5774, 0.5773, -0.5774, -4.804e-16, 1.0, 0.0, 0.7071, 0.7071, 0.0, -4.804e-16, 1.0, 0.0, 0.5774, 0.5773, -0.5774, -3.397e-16, 0.7071, -0.7071, -0.3015, 0.9045, -0.3015, -0.7071, 0.7071, 0.0, -0.5774, 0.5774, -0.5774, -0.7071, 0.7071, 0.0, -0.3015, 0.9045, -0.3015, -0.7071, 0.7071, 0.0, -0.3015, 0.9045, -0.3015, -3.397e-16, 0.7071, -0.7071, 0.0, 0.7071, -0.7071, -3.397e-16, 0.7071, -0.7071, -0.3015, 0.9045, -0.3015, -0.5774, 0.5774, -0.5774, 0.7794, 0.5774, -0.2434, -0.2556, 0.9543, -0.1547, 0.2556, 0.9543, -0.1546, -0.2556, 0.9543, -0.1547, 0.7794, 0.5774, -0.2434, -0.7794, 0.5774, -0.2434, -0.7794, 0.5774, -0.2434, 0.7794, 0.5774, -0.2434, -2.28e-05, 0.616, -0.7877, 0.5773, 0.5774, -0.5774, 3.392e-05, 0.7071, 0.7071, 0.5774, 0.5774, 0.5773, 3.392e-05, 0.7071, 0.7071, 0.5773, 0.5774, -0.5774, -0.5773, 0.5774, 0.5774, -0.5773, 0.5774, 0.5774, 0.5773, 0.5774, -0.5774, -0.5774, 0.5774, -0.5773, -0.5774, 0.5774, -0.5773, 0.5773, 0.5774, -0.5774, 0.2556, 0.9543, -0.1546, -0.5774, 0.5774, -0.5773, 0.2556, 0.9543, -0.1546, -0.2556, 0.9543, -0.1547])] * 3)])

# ---- objects
ob_group_003 = bpy.data.objects.new('Group_003', me_mesh)

# ---- transforms, parenting, visibility, modifiers, constraints
ob_group_003.location = (-1.502, -2.069, 9.236e-08)
ob_group_003.scale = (0.0254, 0.0254, 0.0254)
ob_group_003.color = (0.8, 0.8, 0.8, 1.0)

# ---- collection membership
col_collection.objects.link(ob_group_003)

# ---- scene / render settings (as saved in the file)
scene.frame_start = 1; scene.frame_end = 250; scene.frame_set(1)
scene.render.engine = 'BLENDER_EEVEE_NEXT'
scene.render.fps = 30
scene.cycles.sampling_pattern = 'TABULATED_SOBOL'
scene.view_settings.view_transform = 'Filmic'
bpy.context.view_layer.update()

# ---- added for rendering (the .blend has no active camera and no usable light): camera, sun
cam_auto = bpy.data.cameras.new('AutoCamera')
cam_auto.lens = 50.0
cam_auto.sensor_width = 36.0
cam_auto.clip_end = 1000.0
ob_auto_camera = bpy.data.objects.new('AutoCamera', cam_auto)
scene.collection.objects.link(ob_auto_camera)
ob_auto_camera.location = (5.50411, -6.46467, 5.61253)
ob_auto_camera.rotation_euler = (1.09748, -7.21219e-08, 0.694738)
scene.camera = ob_auto_camera
light_auto_sun = bpy.data.lights.new('AutoSun', 'SUN')
light_auto_sun.energy = 3.0
light_auto_sun.angle = 0.0523599
ob_auto_sun = bpy.data.objects.new('AutoSun', light_auto_sun)
scene.collection.objects.link(ob_auto_sun)
ob_auto_sun.rotation_euler = (0.872665, 0.174533, 0.523599)
bpy.context.view_layer.update()
